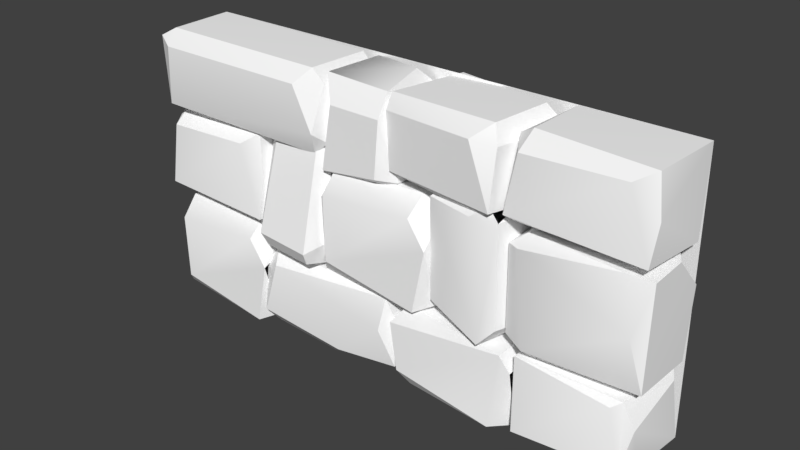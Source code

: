 # Source: BrickWall.blend  (saved by Blender 2.78.0; exported with 4.5.12 LTS)
import bpy
from mathutils import Matrix  # noqa: F401  (used for matrix-valued properties, if any)

bpy.ops.wm.read_factory_settings(use_empty=True)
scene = bpy.context.scene
scene.name = 'Scene'

# ---- collections
col_collection_1 = bpy.data.collections.new('Collection 1'); scene.collection.children.link(col_collection_1)

# ---- materials (node trees are filled in below, after node groups)
mat_stone_elements = bpy.data.materials.new('Stone_elements')
mat_stone_elements.alpha_threshold = 0.0
mat_stone_elements.use_transparent_shadow = False
mat_stone_elements.diffuse_color = (1.0, 1.0, 1.0, 1.0)
mat_stone_elements.roughness = 0.5

# ---- material node trees

# ---- world
world_world = bpy.data.worlds.new('World'); scene.world = world_world
world_world.color = (0.05088, 0.05088, 0.05088)
world_world.use_sun_shadow = False
world_world.sun_shadow_jitter_overblur = 0.0
world_world.cycles.sampling_method = 'MANUAL'

# ---- meshes
me_untitled = bpy.data.meshes.new('Untitled')
me_untitled.from_pydata([(-0.8554, 0.3847, 0.2063), (-0.0161, 0.08269, -0.2586), (-0.8421, 0.1195, 0.2524), (-0.8562, 0.1127, -0.1751), (0.05993, 0.3845, 0.1993), (-0.2891, 0.08421, 0.2602), (0.007941, 0.4913, 0.2102), (-0.7411, 0.437, 0.2571), (-0.7883, 0.0427, -0.1978), (-0.7786, 0.4991, -0.188), (0.05805, 0.4494, -0.219), (-0.03531, 0.5039, -0.1946), (-0.008779, 0.03897, 0.1447), (-0.1104, 0.03944, -0.19), (-0.7906, 0.03867, 0.1916), (-0.8013, 0.5002, 0.1642), (0.05856, 0.09257, -0.2025), (-0.004869, 0.3177, 0.2596), (-0.8529, 0.4277, -0.1825), (-0.8233, 0.1781, -0.2601), (0.05981, 0.09419, 0.203), (-0.3447, 0.039, 0.2214), (0.7899, 0.05099, 0.1635), (0.7882, 0.3805, 0.2243), (0.07179, 0.1012, -0.2409), (0.1156, 0.126, 0.2556), (0.1418, 0.4984, 0.1893), (0.782, 0.3987, -0.2555), (0.7173, 0.09738, -0.256), (0.0667, 0.3923, 0.2471), (0.1273, 0.4979, -0.1549), (0.6857, 0.04045, 0.2517), (0.1746, 0.03739, -0.1843), (0.07123, 0.06745, 0.09737), (0.7795, 0.04601, -0.1763), (0.7399, 0.4843, -0.2119), (0.06734, 0.4139, -0.2016), (0.7356, 0.4727, 0.2444), (0.1659, 0.03849, 0.2041), (0.7886, 0.295, -0.2257), (1.432, 0.5036, -0.1513), (1.407, 0.03909, 0.1703), (0.8092, 0.4949, 0.2258), (1.442, 0.0513, -0.2524), (0.8312, 0.08811, 0.2584), (1.449, 0.3629, 0.2141), (1.382, 0.4894, 0.2139), (1.449, 0.1186, 0.1565), (1.027, 0.04099, -0.1652), (0.8258, 0.4991, -0.1969), (0.7938, 0.04386, 0.1738), (1.403, 0.04323, -0.1686), (1.451, 0.4541, -0.1289), (1.338, 0.465, 0.2557), (0.8056, 0.08165, -0.2551), (1.407, 0.1356, 0.2576), (0.06004, 1.131, -0.1605), (0.05524, 1.482, -0.2336), (-0.03389, 1.077, -0.2238), (-0.3868, 1.498, 0.1287), (-0.3893, 1.099, 0.2277), (-0.01309, 1.588, 0.16), (-0.4017, 1.145, -0.1654), (-0.3518, 1.08, -0.08415), (-0.389, 1.589, -0.2234), (-0.09193, 1.603, -0.1526), (-0.01101, 1.467, 0.237), (-0.4005, 1.495, -0.1698), (0.06121, 1.14, 0.1747), (-0.03975, 1.149, 0.2355), (0.003905, 1.08, 0.1339), (-0.3188, 1.468, 0.2355), (-0.3911, 1.603, 0.1615), (-0.831, 0.5753, -0.2124), (-1.424, 0.6403, -0.2294), (-1.551, 0.01235, -0.2099), (-0.9155, 0.6415, 0.1614), (-0.8309, 0.0495, 0.1558), (-1.542, 0.03231, 0.1953), (-0.9544, 0.0679, -0.257), (-1.447, 0.6352, 0.1986), (-0.9358, 0.5362, 0.2576), (-1.494, 0.4886, 0.2562), (-1.554, 0.5512, -0.2012), (-0.9141, 0.01697, 0.2477), (-1.484, 0.109, 0.2567), (-0.8386, 0.382, 0.2517), (-0.8313, 0.583, 0.08576), (-1.502, 0.01289, -0.1354), (-0.8313, 0.09267, -0.2055), (-0.9469, 0.01293, -0.1924), (-1.554, 0.559, 0.01646), (-0.912, 0.6416, -0.1777), (-1.554, 0.4408, 0.204), (0.7894, 1.143, -0.1459), (0.3845, 1.142, -0.2928), (0.7283, 0.5026, -0.1394), (0.2633, 0.5179, 0.1201), (0.6286, 0.5095, 0.2846), (0.3919, 0.5034, -0.223), (0.2875, 1.157, 0.2117), (0.2528, 1.118, 0.127), (0.7025, 1.16, 0.2491), (0.6985, 1.226, -0.07296), (0.7042, 0.5926, 0.2398), (0.7727, 0.5717, -0.06817), (0.3285, 0.5717, -0.2177), (0.7186, 1.168, -0.2168), (0.2991, 0.5996, 0.2135), (0.3477, 1.226, 0.1519), (0.553, 1.157, 0.2701), (0.3217, 1.174, -0.1878), (0.4117, 1.226, -0.2321), (0.6395, 1.223, 0.2378), (0.7918, 0.7798, -0.1537), (-0.4159, 0.5419, -0.1789), (-0.4671, 0.5554, 0.293), (-0.7532, 1.185, 0.1805), (-0.8481, 0.5593, -0.04918), (-0.8618, 0.6218, 0.1968), (-0.786, 0.475, -0.1094), (-0.8435, 1.168, 0.1085), (-0.398, 0.6717, 0.2249), (-0.7782, 0.5605, 0.2671), (-0.3822, 0.4692, -0.08269), (-0.8307, 0.8871, -0.2165), (-0.3803, 1.201, 0.1535), (-0.7714, 0.5158, -0.191), (-0.7954, 0.6386, 0.3025), (-0.4566, 1.193, 0.1978), (-0.8299, 1.114, -0.1467), (-0.456, 0.6293, 0.3271), (0.2916, 1.062, -0.2124), (-0.3014, 1.127, -0.2294), (-0.4284, 0.5506, -0.2099), (0.2071, 1.128, 0.1614), (0.2918, 0.5364, 0.1558), (-0.4195, 0.5192, 0.1953), (-0.3249, 1.122, 0.1986), (0.1868, 1.023, 0.2576), (-0.3716, 0.9755, 0.2562), (0.2085, 0.5039, 0.2477), (-0.3617, 0.5959, 0.2567), (0.2841, 0.869, 0.2517), (0.2913, 1.07, 0.08576), (-0.3789, 0.4998, -0.1354), (0.2914, 0.5796, -0.2055), (0.1757, 0.4999, -0.1924), (-0.4314, 1.046, 0.01646), (0.2106, 1.129, -0.1777), (-0.4313, 0.9277, 0.204), (-0.8299, 0.9292, 0.2281), (-1.474, 1.171, 0.1537), (-1.486, 1.072, 0.2541), (-1.513, 0.6327, -0.1678), (-0.8505, 1.161, -0.2234), (-1.548, 0.7062, 0.2548), (-0.8725, 0.6895, -0.2559), (-1.554, 1.008, -0.2116), (-1.487, 1.154, -0.2115), (-1.554, 0.7248, -0.1541), (-1.068, 0.6349, 0.1676), (-0.9621, 1.099, 0.2584), (-0.8671, 1.166, 0.1993), (-0.8351, 0.6382, -0.1714), (-1.508, 0.6375, 0.171), (-1.556, 1.113, 0.1313), (-0.8469, 0.682, 0.2575), (-1.512, 0.7444, -0.2551), (0.7362, 1.062, 0.2068), (1.329, 1.127, 0.2238), (1.456, 0.5506, 0.2044), (0.8208, 1.128, -0.167), (0.7361, 0.5364, -0.1613), (1.447, 0.5192, -0.2008), (0.8596, 0.5548, 0.2514), (1.353, 1.122, -0.2041), (1.396, 0.849, 0.2576), (1.459, 1.112, 0.1957), (0.8193, 0.5039, -0.2532), (0.7438, 0.869, -0.2573), (0.7365, 1.07, -0.09131), (1.407, 0.4998, 0.1298), (0.7365, 0.5796, 0.2), (0.8522, 0.4999, 0.1868), (1.459, 1.12, -0.02202), (0.8173, 1.129, 0.1721), (1.459, 0.9277, -0.2096), (0.8101, 1.074, 0.2519), (-0.3984, 1.497, -0.2062), (-0.5518, 1.527, 0.2571), (-1.504, 1.195, 0.2588), (-0.4117, 1.232, -0.2523), (-0.3976, 1.225, 0.1752), (-1.58, 1.497, -0.1992), (-1.528, 1.604, -0.2101), (-0.4655, 1.155, 0.1979), (-0.4752, 1.611, 0.1881), (-1.578, 1.562, 0.2192), (-1.484, 1.616, 0.1947), (-1.511, 1.151, -0.1446), (-1.143, 1.152, 0.1901), (-0.4525, 1.612, -0.1641), (-1.578, 1.205, 0.2026), (-1.491, 1.524, 0.2568), (-0.4009, 1.54, 0.1826), (-0.4305, 1.29, 0.2602), (-1.58, 1.206, -0.2029), (-0.9091, 1.151, -0.2213), (0.02504, 1.163, -0.2173), (0.03602, 1.493, -0.2771), (0.6727, 1.214, 0.2924), (0.7054, 1.238, -0.205), (0.6694, 1.611, -0.1435), (0.5502, 1.539, 0.2872), (0.005881, 1.511, 0.198), (0.03251, 1.21, 0.2083), (0.7525, 1.505, -0.1892), (0.6311, 1.61, 0.1988), (0.1414, 1.153, -0.2885), (0.5798, 1.15, 0.2206), (0.7251, 1.18, -0.04188), (-0.01681, 1.158, 0.1201), (0.01692, 1.597, 0.1613), (0.6831, 1.526, 0.2542), (0.09106, 1.585, -0.2889), (0.6479, 1.151, -0.1618), (1.463, 1.407, 0.2281), (0.7998, 1.616, 0.1537), (0.7872, 1.53, 0.2541), (0.7607, 1.151, -0.1678), (1.442, 1.607, -0.2234), (0.7258, 1.215, 0.2548), (1.401, 1.2, -0.2559), (0.7194, 1.475, -0.2116), (0.7862, 1.602, -0.2115), (0.719, 1.231, -0.1541), (1.206, 1.153, 0.1676), (1.33, 1.554, 0.2584), (1.425, 1.611, 0.1993), (1.457, 1.156, -0.1714), (0.7654, 1.156, 0.171), (0.7176, 1.566, 0.1313), (1.446, 1.194, 0.2575), (0.7614, 1.248, -0.2551)], [], [(6, 4, 10), (2, 0, 3), (8, 13, 21), (17, 7, 2), (0, 18, 3), (10, 4, 16), (20, 17, 5), (17, 2, 5), (8, 21, 14), (11, 15, 6), (6, 7, 17), (7, 0, 2), (6, 15, 7), (3, 8, 14), (11, 9, 15), (10, 11, 6), (21, 13, 12), (16, 4, 20), (8, 1, 13), (13, 16, 12), (14, 2, 3), (14, 5, 2), (7, 15, 0), (0, 15, 18), (13, 1, 16), (4, 17, 20), (6, 17, 4), (15, 9, 18), (3, 19, 8), (18, 19, 3), (20, 5, 12), (16, 20, 12), (12, 5, 21), (21, 5, 14), (24, 33, 29), (32, 31, 38), (37, 25, 31), (35, 26, 37), (25, 37, 29), (29, 36, 24), (32, 34, 31), (35, 30, 26), (30, 29, 26), (26, 29, 37), (29, 30, 36), (22, 23, 31), (34, 22, 31), (24, 32, 33), (24, 28, 32), (25, 29, 33), (25, 38, 31), (32, 28, 34), (35, 23, 27), (35, 37, 23), (37, 31, 23), (32, 38, 33), (38, 25, 33), (40, 49, 42), (53, 44, 55), (49, 39, 42), (48, 41, 50), (45, 47, 43), (48, 51, 41), (53, 42, 44), (42, 39, 50), (52, 45, 43), (40, 42, 46), (46, 45, 52), (46, 55, 45), (47, 41, 51), (44, 41, 55), (54, 43, 48), (50, 54, 48), (50, 41, 44), (42, 50, 44), (43, 51, 48), (47, 51, 43), (52, 40, 46), (46, 42, 53), (46, 53, 55), (39, 54, 50), (47, 45, 55), (47, 55, 41), (60, 59, 62), (67, 62, 59), (57, 61, 68), (60, 63, 70), (66, 60, 69), (72, 61, 65), (66, 71, 60), (70, 63, 58), (63, 60, 62), (65, 64, 72), (57, 65, 61), (61, 72, 66), (61, 66, 68), (64, 67, 72), (57, 68, 56), (58, 56, 70), (68, 66, 69), (60, 70, 69), (70, 68, 69), (56, 68, 70), (66, 72, 71), (71, 59, 60), (72, 67, 59), (72, 59, 71), (92, 74, 76), (74, 80, 76), (86, 85, 84), (88, 90, 84), (88, 84, 78), (91, 75, 93), (73, 77, 89), (81, 82, 85), (93, 75, 78), (81, 76, 80), (87, 86, 73), (81, 80, 82), (93, 80, 91), (74, 91, 80), (77, 86, 84), (90, 77, 84), (78, 84, 85), (85, 93, 78), (81, 85, 86), (87, 81, 86), (87, 92, 76), (87, 76, 81), (90, 88, 75), (78, 75, 88), (89, 77, 90), (79, 89, 90), (75, 79, 90), (91, 74, 83), (83, 75, 91), (85, 82, 93), (80, 93, 82), (111, 106, 101), (110, 100, 98), (99, 98, 97), (94, 104, 114), (99, 96, 98), (100, 108, 98), (101, 106, 97), (100, 111, 101), (100, 101, 108), (102, 104, 94), (103, 102, 94), (102, 98, 104), (105, 104, 98), (96, 105, 98), (106, 99, 97), (107, 103, 94), (97, 98, 108), (101, 97, 108), (110, 109, 100), (102, 110, 98), (109, 110, 113), (95, 111, 112), (113, 110, 102), (114, 104, 105), (116, 120, 124), (117, 128, 131), (129, 117, 131), (121, 130, 118), (121, 118, 119), (123, 120, 116), (119, 118, 120), (117, 121, 128), (122, 126, 131), (124, 122, 116), (123, 119, 120), (121, 119, 128), (127, 115, 124), (127, 124, 120), (118, 127, 120), (128, 119, 123), (131, 128, 123), (126, 129, 131), (125, 118, 130), (131, 116, 122), (116, 131, 123), (149, 133, 135), (133, 138, 135), (132, 143, 136), (143, 142, 141), (145, 147, 141), (145, 141, 137), (132, 136, 146), (139, 140, 142), (139, 135, 138), (144, 143, 132), (139, 138, 140), (150, 138, 148), (133, 148, 138), (136, 143, 141), (147, 136, 141), (137, 141, 142), (142, 150, 137), (139, 142, 143), (144, 139, 143), (144, 149, 135), (144, 135, 139), (147, 145, 134), (137, 134, 145), (146, 136, 147), (132, 149, 144), (142, 140, 150), (138, 150, 140), (167, 162, 156), (153, 166, 156), (163, 151, 155), (161, 154, 164), (158, 160, 156), (161, 165, 154), (155, 151, 164), (166, 158, 156), (152, 155, 159), (159, 158, 166), (160, 154, 165), (167, 156, 161), (164, 167, 161), (162, 153, 156), (163, 152, 153), (163, 162, 151), (163, 153, 162), (164, 154, 157), (156, 165, 161), (160, 165, 156), (152, 166, 153), (166, 152, 159), (151, 162, 167), (151, 167, 164), (160, 158, 168), (160, 168, 154), (186, 170, 172), (177, 175, 171), (170, 176, 172), (169, 180, 173), (182, 184, 179), (182, 179, 174), (185, 171, 187), (177, 188, 175), (169, 173, 183), (187, 171, 174), (181, 180, 169), (177, 171, 178), (177, 170, 188), (177, 178, 170), (170, 185, 176), (184, 173, 179), (181, 186, 172), (184, 182, 171), (174, 171, 182), (188, 183, 175), (183, 173, 184), (175, 183, 184), (171, 175, 184), (185, 170, 178), (178, 171, 185), (169, 186, 181), (188, 170, 186), (188, 169, 183), (188, 186, 169), (195, 194, 198), (192, 189, 193), (196, 201, 208), (189, 205, 193), (206, 204, 191), (198, 194, 203), (199, 202, 195), (206, 191, 196), (199, 197, 202), (206, 205, 190), (190, 204, 206), (190, 197, 199), (198, 199, 195), (190, 199, 204), (208, 201, 200), (203, 194, 207), (196, 191, 201), (201, 203, 200), (189, 202, 205), (201, 191, 203), (191, 204, 203), (199, 198, 204), (198, 203, 204), (190, 205, 197), (202, 197, 205), (193, 206, 196), (205, 206, 193), (203, 207, 200), (210, 209, 215), (211, 221, 217), (220, 219, 226), (223, 213, 225), (217, 224, 211), (220, 222, 219), (223, 218, 213), (211, 214, 216), (215, 216, 214), (215, 209, 222), (218, 217, 213), (214, 218, 223), (217, 218, 224), (222, 209, 219), (211, 220, 221), (211, 216, 220), (212, 217, 221), (212, 226, 219), (220, 216, 222), (215, 222, 216), (215, 214, 223), (223, 210, 215), (224, 214, 211), (218, 214, 224), (223, 225, 210), (220, 226, 221), (226, 212, 221), (228, 239, 231), (243, 238, 232), (229, 242, 232), (239, 227, 231), (237, 230, 240), (234, 236, 232), (237, 241, 230), (231, 227, 240), (242, 234, 232), (228, 231, 235), (235, 234, 242), (236, 230, 241), (233, 230, 244), (243, 232, 237), (240, 243, 237), (238, 229, 232), (239, 228, 229), (239, 238, 227), (239, 229, 238), (240, 230, 233), (232, 241, 237), (236, 241, 232), (228, 242, 229), (242, 228, 235), (227, 238, 243), (227, 243, 240), (236, 234, 244), (236, 244, 230), (231, 195, 75, 43)])
me_untitled.polygons.foreach_set('use_smooth', [1, 1, 1, 1, 1, 1, 1, 1, 1, 1, 1, 1, 1, 1, 1, 1, 1, 1, 1, 1, 1, 1, 1, 1, 1, 1, 1, 1, 1, 1, 1, 1, 1, 1, 1, 1, 1, 1, 1, 1, 1, 1, 1, 1, 1, 1, 1, 1, 1, 1, 1, 1, 1, 1, 1, 1, 1, 1, 1, 1, 1, 1, 1, 1, 1, 1, 1, 1, 1, 1, 1, 1, 1, 1, 1, 1, 1, 1, 1, 1, 1, 1, 1, 1, 1, 1, 1, 1, 1, 1, 1, 1, 1, 1, 1, 1, 1, 1, 1, 1, 1, 1, 1, 1, 1, 1, 1, 1, 1, 1, 1, 1, 1, 1, 1, 1, 1, 1, 1, 1, 1, 1, 1, 1, 1, 1, 1, 1, 1, 1, 1, 1, 1, 1, 1, 1, 1, 1, 1, 1, 1, 1, 1, 1, 1, 1, 1, 1, 1, 1, 1, 1, 1, 1, 1, 1, 1, 1, 1, 1, 1, 1, 1, 1, 1, 1, 1, 1, 1, 1, 1, 1, 1, 1, 1, 1, 1, 1, 1, 1, 1, 1, 1, 1, 1, 1, 1, 1, 1, 1, 1, 1, 1, 1, 1, 1, 1, 1, 1, 1, 1, 1, 1, 1, 1, 1, 1, 1, 1, 1, 1, 1, 1, 1, 1, 1, 1, 1, 1, 1, 1, 1, 1, 1, 1, 1, 1, 1, 1, 1, 1, 1, 1, 1, 1, 1, 1, 1, 1, 1, 1, 1, 1, 1, 1, 1, 1, 1, 1, 1, 1, 1, 1, 1, 1, 1, 1, 1, 1, 1, 1, 1, 1, 1, 1, 1, 1, 1, 1, 1, 1, 1, 1, 1, 1, 1, 1, 1, 1, 1, 1, 1, 1, 1, 1, 1, 1, 1, 1, 1, 1, 1, 1, 1, 1, 1, 1, 1, 1, 1, 1, 1, 1, 1, 1, 1, 1, 1, 1, 1, 1, 1, 1, 1, 1, 1, 1, 1, 1, 1, 1, 1, 1, 1, 1, 1, 1, 1, 1, 1, 1, 1, 1, 1, 1, 1, 1, 1, 1, 1, 1, 1, 1, 1, 1, 1, 1, 1, 0])
_k = set([(0, 2), (0, 15), (1, 8), (1, 16), (2, 3), (2, 5), (2, 7), (2, 14), (3, 8), (3, 19), (4, 6), (4, 20), (5, 20), (6, 7), (6, 10), (6, 11), (6, 15), (6, 17), (7, 15), (8, 13), (8, 14), (8, 19), (9, 11), (9, 15), (9, 18), (10, 11), (10, 16), (12, 20), (12, 21), (14, 21), (16, 20), (17, 20), (18, 19), (22, 23), (22, 31), (22, 34), (23, 37), (24, 28), (24, 32), (24, 33), (24, 36), (25, 29), (25, 31), (25, 33), (25, 38), (26, 29), (26, 30), (26, 37), (27, 35), (28, 34), (29, 36), (29, 37), (30, 35), (30, 36), (31, 38), (32, 34), (33, 38), (35, 37), (39, 49), (39, 54), (40, 46), (40, 49), (40, 52), (41, 50), (41, 51), (41, 55), (42, 44), (42, 46), (42, 49), (42, 53), (43, 47), (43, 51), (43, 52), (43, 54), (44, 50), (44, 55), (45, 46), (45, 52), (45, 55), (46, 52), (46, 53), (48, 51), (50, 54), (56, 57), (56, 58), (56, 68), (57, 61), (57, 65), (58, 63), (58, 70), (59, 60), (59, 67), (59, 72), (60, 62), (60, 63), (60, 69), (60, 70), (60, 71), (61, 65), (61, 66), (61, 68), (61, 72), (62, 63), (62, 67), (64, 65), (64, 67), (66, 69), (66, 71), (68, 69), (68, 70), (71, 72), (73, 87), (73, 89), (74, 80), (74, 83), (74, 92), (75, 78), (75, 79), (75, 83), (75, 88), (76, 80), (76, 81), (76, 87), (76, 92), (77, 84), (77, 86), (77, 89), (78, 84), (78, 85), (78, 88), (78, 93), (79, 89), (79, 90), (80, 82), (80, 91), (81, 86), (82, 85), (82, 93), (83, 91), (84, 85), (84, 86), (86, 87), (88, 90), (89, 90), (91, 93), (94, 102), (94, 107), (94, 114), (95, 111), (95, 112), (96, 98), (96, 99), (96, 105), (97, 98), (97, 99), (97, 106), (97, 108), (98, 104), (98, 108), (100, 101), (100, 108), (100, 109), (100, 110), (101, 108), (101, 111), (102, 104), (102, 113), (104, 105), (105, 114), (109, 113), (110, 113), (111, 112), (115, 124), (115, 127), (116, 123), (116, 124), (116, 131), (117, 128), (117, 129), (118, 119), (118, 120), (119, 123), (119, 128), (120, 123), (120, 124), (120, 127), (121, 128), (121, 130), (122, 124), (122, 126), (122, 131), (123, 128), (126, 129), (128, 131), (129, 131), (132, 144), (132, 146), (132, 149), (133, 138), (133, 149), (134, 137), (134, 145), (135, 138), (135, 139), (135, 144), (135, 149), (136, 141), (136, 143), (136, 146), (137, 141), (137, 142), (137, 145), (137, 150), (138, 140), (138, 148), (139, 143), (140, 142), (140, 150), (141, 142), (141, 143), (143, 144), (145, 147), (146, 147), (148, 150), (151, 163), (151, 167), (152, 153), (152, 159), (152, 163), (152, 166), (153, 156), (153, 162), (153, 166), (154, 164), (154, 165), (154, 168), (155, 159), (155, 163), (156, 160), (156, 165), (156, 166), (156, 167), (157, 164), (158, 159), (158, 166), (158, 168), (159, 166), (161, 165), (162, 163), (164, 167), (169, 181), (169, 183), (169, 186), (169, 188), (170, 176), (170, 178), (170, 186), (170, 188), (171, 174), (171, 175), (171, 177), (171, 178), (171, 182), (172, 176), (172, 181), (172, 186), (173, 179), (173, 180), (173, 183), (174, 179), (174, 182), (174, 187), (175, 183), (175, 184), (176, 185), (178, 185), (180, 181), (182, 184), (183, 184), (185, 187), (189, 192), (189, 202), (190, 197), (190, 204), (190, 206), (191, 196), (191, 203), (191, 204), (192, 193), (193, 196), (193, 206), (194, 195), (194, 207), (195, 198), (195, 199), (195, 202), (196, 201), (196, 206), (197, 199), (197, 202), (197, 205), (198, 199), (198, 203), (198, 204), (200, 207), (200, 208), (203, 207), (205, 206), (209, 210), (209, 219), (209, 222), (210, 225), (211, 214), (211, 216), (211, 220), (211, 221), (211, 224), (212, 217), (212, 219), (212, 221), (212, 226), (213, 217), (213, 218), (213, 225), (214, 215), (214, 218), (215, 216), (215, 222), (215, 223), (216, 222), (217, 224), (218, 223), (218, 224), (219, 226), (220, 222), (221, 226), (223, 225), (227, 239), (227, 243), (228, 229), (228, 235), (228, 239), (228, 242), (229, 232), (229, 238), (229, 242), (230, 240), (230, 241), (230, 244), (231, 235), (231, 239), (232, 236), (232, 241), (232, 242), (232, 243), (233, 240), (233, 244), (234, 235), (234, 242), (234, 244), (235, 242), (237, 241), (238, 239), (240, 243)])
me_untitled.attributes.new('sharp_edge', 'BOOLEAN', 'EDGE').data.foreach_set('value', [ (min(e.vertices), max(e.vertices)) in _k for e in me_untitled.edges])
_uv = me_untitled.uv_layers.new(name='map1')
_uv.uv.foreach_set('vector', [0.3293, 0.8206, 0.3272, 0.8278, 0.3011, 0.8217, 0.3383, 0.7485, 0.3345, 0.7655, 0.3116, 0.7454, 0.003223, 0.925, 0.002716, 0.9015, 0.01725, 0.9091, 0.3408, 0.82, 0.3347, 0.7743, 0.3529, 0.7671, 0.3345, 0.7655, 0.3074, 0.7645, 0.3116, 0.7454, 0.3011, 0.8217, 0.3272, 0.8278, 0.3008, 0.8442, 0.3552, 0.8243, 0.3408, 0.82, 0.3552, 0.802, 0.3408, 0.82, 0.3529, 0.7671, 0.3552, 0.802, 0.003223, 0.925, 0.01725, 0.9091, 0.01673, 0.9246, 0.3048, 0.8157, 0.3284, 0.7713, 0.3293, 0.8206, 0.3293, 0.8206, 0.3347, 0.7743, 0.3408, 0.82, 0.3347, 0.7743, 0.3345, 0.7655, 0.3529, 0.7671, 0.3293, 0.8206, 0.3284, 0.7713, 0.3347, 0.7743, 0.3116, 0.7454, 0.3103, 0.7393, 0.3352, 0.742, 0.3048, 0.8157, 0.3088, 0.7709, 0.3284, 0.7713, 0.3011, 0.8217, 0.3048, 0.8157, 0.3293, 0.8206, 0.01725, 0.9091, 0.002716, 0.9015, 0.01421, 0.8976, 0.3008, 0.8442, 0.3272, 0.8278, 0.3264, 0.8458, 0.2796, 0.7659, 0.2784, 0.8142, 0.2738, 0.8081, 0.002716, 0.9015, 0.001992, 0.8953, 0.01421, 0.8976, 0.3352, 0.742, 0.3383, 0.7485, 0.3116, 0.7454, 0.3593, 0.7701, 0.3552, 0.802, 0.3529, 0.7671, 0.3347, 0.7743, 0.3284, 0.7713, 0.3345, 0.7655, 0.3345, 0.7655, 0.3284, 0.7713, 0.3074, 0.7645, 0.2738, 0.8081, 0.2784, 0.8142, 0.2769, 0.8199, 0.3272, 0.8278, 0.3328, 0.8318, 0.3264, 0.8458, 0.3293, 0.8206, 0.3328, 0.8318, 0.3272, 0.8278, 0.3284, 0.7713, 0.3088, 0.7709, 0.3074, 0.7645, 0.3116, 0.7454, 0.3051, 0.7479, 0.3103, 0.7393, 0.3074, 0.7645, 0.3051, 0.7479, 0.3116, 0.7454, 0.3552, 0.8243, 0.3552, 0.802, 0.3608, 0.8206, 0.3008, 0.8442, 0.3264, 0.8458, 0.3224, 0.8511, 0.3608, 0.8206, 0.3552, 0.802, 0.3589, 0.7985, 0.3589, 0.7985, 0.3552, 0.802, 0.3593, 0.7701, 0.7659, 0.8965, 0.7452, 0.8993, 0.7337, 0.8809, 0.8195, 0.9422, 0.8036, 0.9593, 0.806, 0.9414, 0.7328, 0.8353, 0.7123, 0.8745, 0.706, 0.8392, 0.7615, 0.8347, 0.7364, 0.8723, 0.7328, 0.8353, 0.7123, 0.8745, 0.7328, 0.8353, 0.729, 0.8771, 0.7337, 0.8809, 0.7623, 0.8772, 0.7659, 0.8965, 0.8195, 0.9422, 0.8184, 0.9632, 0.8036, 0.9593, 0.7615, 0.8347, 0.7573, 0.872, 0.7364, 0.8723, 0.7573, 0.872, 0.7337, 0.8809, 0.7364, 0.8723, 0.7364, 0.8723, 0.729, 0.8771, 0.7328, 0.8353, 0.7337, 0.8809, 0.7573, 0.872, 0.7623, 0.8772, 0.7381, 0.8093, 0.7338, 0.8286, 0.7309, 0.8047, 0.7587, 0.8064, 0.7381, 0.8093, 0.7309, 0.8047, 0.7659, 0.8965, 0.7631, 0.9045, 0.7452, 0.8993, 0.7831, 0.8783, 0.7858, 0.8384, 0.789, 0.8724, 0.7348, 0.8983, 0.7337, 0.8809, 0.7452, 0.8993, 0.7123, 0.8745, 0.7059, 0.8717, 0.706, 0.8392, 0.789, 0.8724, 0.7858, 0.8384, 0.7915, 0.834, 0.7615, 0.8347, 0.7338, 0.8286, 0.7641, 0.8287, 0.7615, 0.8347, 0.7328, 0.8353, 0.7338, 0.8286, 0.7328, 0.8353, 0.706, 0.8392, 0.727, 0.832, 0.7631, 0.9045, 0.7382, 0.9049, 0.7452, 0.8993, 0.7382, 0.9049, 0.7348, 0.8983, 0.7452, 0.8993, 0.4295, 0.8466, 0.4293, 0.8843, 0.403, 0.8824, 0.4042, 0.8493, 0.3777, 0.8778, 0.3854, 0.8386, 0.4293, 0.8843, 0.4299, 0.8972, 0.403, 0.8824, 0.8165, 0.9194, 0.8036, 0.9338, 0.8056, 0.9103, 0.4105, 0.8344, 0.4128, 0.8195, 0.4381, 0.8182, 0.8165, 0.9194, 0.8154, 0.9346, 0.8036, 0.9338, 0.4042, 0.8493, 0.403, 0.8824, 0.3777, 0.8778, 0.403, 0.8824, 0.4299, 0.8972, 0.4039, 0.9106, 0.4309, 0.8405, 0.4105, 0.8344, 0.4381, 0.8182, 0.4295, 0.8466, 0.403, 0.8824, 0.4078, 0.8429, 0.4078, 0.8429, 0.4105, 0.8344, 0.4309, 0.8405, 0.4078, 0.8429, 0.4059, 0.8203, 0.4105, 0.8344, 0.4128, 0.8195, 0.4114, 0.8142, 0.4329, 0.8138, 0.3777, 0.8778, 0.3774, 0.8375, 0.3854, 0.8386, 0.8205, 0.912, 0.8188, 0.9363, 0.8165, 0.9194, 0.8056, 0.9103, 0.8205, 0.912, 0.8165, 0.9194, 0.3715, 0.8792, 0.3774, 0.8375, 0.3777, 0.8778, 0.403, 0.8824, 0.4039, 0.9106, 0.3985, 0.9074, 0.8188, 0.9363, 0.8154, 0.9346, 0.8165, 0.9194, 0.4128, 0.8195, 0.4329, 0.8138, 0.4381, 0.8182, 0.4309, 0.8405, 0.4295, 0.8466, 0.4078, 0.8429, 0.4078, 0.8429, 0.403, 0.8824, 0.4042, 0.8493, 0.4078, 0.8429, 0.4042, 0.8493, 0.3854, 0.8386, 0.4299, 0.8972, 0.4306, 0.9106, 0.4039, 0.9106, 0.4128, 0.8195, 0.4105, 0.8344, 0.4059, 0.8203, 0.4128, 0.8195, 0.4059, 0.8203, 0.4114, 0.8142, 0.00625, 0.8603, 0.02871, 0.8694, 0.007196, 0.8847, 0.02736, 0.8871, 0.007196, 0.8847, 0.02871, 0.8694, 0.05585, 0.8934, 0.05633, 0.868, 0.08048, 0.8699, 0.8036, 0.9816, 0.806, 0.9709, 0.8175, 0.9796, 0.05146, 0.8624, 0.03042, 0.8373, 0.05176, 0.8431, 0.03371, 0.8677, 0.05633, 0.868, 0.0502, 0.8875, 0.05146, 0.8624, 0.03162, 0.8613, 0.03042, 0.8373, 0.8175, 0.9796, 0.806, 0.9709, 0.8174, 0.9671, 0.001992, 0.88, 0.00625, 0.8603, 0.007196, 0.8847, 0.0502, 0.8875, 0.03129, 0.8919, 0.03371, 0.8677, 0.05585, 0.8934, 0.0502, 0.8875, 0.05633, 0.868, 0.05633, 0.868, 0.03371, 0.8677, 0.05146, 0.8624, 0.05633, 0.868, 0.05146, 0.8624, 0.05908, 0.8423, 0.03129, 0.8919, 0.02736, 0.8871, 0.03371, 0.8677, 0.05585, 0.8934, 0.08048, 0.8699, 0.07788, 0.8902, 0.08267, 0.8964, 0.07788, 0.8902, 0.08537, 0.8731, 0.05908, 0.8423, 0.05146, 0.8624, 0.05176, 0.8431, 0.03042, 0.8373, 0.05663, 0.8368, 0.05176, 0.8431, 0.05663, 0.8368, 0.05908, 0.8423, 0.05176, 0.8431, 0.07788, 0.8902, 0.08048, 0.8699, 0.08537, 0.8731, 0.05146, 0.8624, 0.03371, 0.8677, 0.03162, 0.8613, 0.03162, 0.8613, 0.02871, 0.8694, 0.00625, 0.8603, 0.03371, 0.8677, 0.02736, 0.8871, 0.02871, 0.8694, 0.03371, 0.8677, 0.02871, 0.8694, 0.03162, 0.8613, 0.7974, 0.7442, 0.7981, 0.7747, 0.7777, 0.7444, 0.7981, 0.7747, 0.7727, 0.7759, 0.7777, 0.7444, 0.7603, 0.7348, 0.7394, 0.7734, 0.7368, 0.7374, 0.7078, 0.9705, 0.7059, 0.9512, 0.7212, 0.9501, 0.7078, 0.9705, 0.7212, 0.9501, 0.7192, 0.9719, 0.7847, 0.7836, 0.7966, 0.8154, 0.7724, 0.7896, 0.8018, 0.7382, 0.7736, 0.7083, 0.7967, 0.7076, 0.7693, 0.7418, 0.7625, 0.7769, 0.7394, 0.7734, 0.7724, 0.7896, 0.7966, 0.8154, 0.7706, 0.8152, 0.7693, 0.7418, 0.7777, 0.7444, 0.7727, 0.7759, 0.7822, 0.7387, 0.7701, 0.7291, 0.8018, 0.7382, 0.7693, 0.7418, 0.7727, 0.7759, 0.7625, 0.7769, 0.7724, 0.7896, 0.7727, 0.7759, 0.7847, 0.7836, 0.7981, 0.7747, 0.7847, 0.7836, 0.7727, 0.7759, 0.7736, 0.7083, 0.7701, 0.7291, 0.7664, 0.7053, 0.7949, 0.6986, 0.7736, 0.7083, 0.7664, 0.7053, 0.7333, 0.7772, 0.7368, 0.7374, 0.7394, 0.7734, 0.7394, 0.7734, 0.7595, 0.7818, 0.7333, 0.7772, 0.7693, 0.7418, 0.7394, 0.7734, 0.7603, 0.7348, 0.7822, 0.7387, 0.7693, 0.7418, 0.7701, 0.7291, 0.7822, 0.7387, 0.7974, 0.7442, 0.7777, 0.7444, 0.7822, 0.7387, 0.7777, 0.7444, 0.7693, 0.7418, 0.8391, 0.7487, 0.8374, 0.7842, 0.8315, 0.7867, 0.7706, 0.8152, 0.7966, 0.8154, 0.7918, 0.8185, 0.7967, 0.7076, 0.7736, 0.7083, 0.7949, 0.6986, 0.8339, 0.7491, 0.8337, 0.7408, 0.8391, 0.7487, 0.8315, 0.7867, 0.8339, 0.7491, 0.8391, 0.7487, 0.7847, 0.7836, 0.7981, 0.7747, 0.7992, 0.7843, 0.7992, 0.7843, 0.7966, 0.8154, 0.7847, 0.7836, 0.7394, 0.7734, 0.7625, 0.7769, 0.7595, 0.7818, 0.7727, 0.7759, 0.7595, 0.7818, 0.7625, 0.7769, 0.04468, 0.7551, 0.008602, 0.7552, 0.04371, 0.7349, 0.04653, 0.7125, 0.04632, 0.7293, 0.00575, 0.7072, 0.3636, 0.9843, 0.3556, 0.9666, 0.3682, 0.9725, 0.04637, 0.6776, 0.01171, 0.7022, 0.02381, 0.6784, 0.3636, 0.9843, 0.352, 0.9813, 0.3556, 0.9666, 0.04632, 0.7293, 0.01183, 0.728, 0.00575, 0.7072, 0.04371, 0.7349, 0.008602, 0.7552, 0.005803, 0.7336, 0.04815, 0.7303, 0.04468, 0.7551, 0.04371, 0.7349, 0.04632, 0.7293, 0.04371, 0.7349, 0.01183, 0.728, 0.04717, 0.7031, 0.01171, 0.7022, 0.04637, 0.6776, 0.06854, 0.7553, 0.07576, 0.7354, 0.07415, 0.7621, 0.04717, 0.7031, 0.00575, 0.7072, 0.01171, 0.7022, 0.01055, 0.6826, 0.01171, 0.7022, 0.00575, 0.7072, 0.00538, 0.6777, 0.01055, 0.6826, 0.00575, 0.7072, 0.008602, 0.7552, 0.003219, 0.7573, 0.005803, 0.7336, 0.06804, 0.7651, 0.06854, 0.7553, 0.07415, 0.7621, 0.005803, 0.7336, 0.00575, 0.7072, 0.01183, 0.728, 0.04371, 0.7349, 0.005803, 0.7336, 0.01183, 0.728, 0.06672, 0.7302, 0.0524, 0.7357, 0.04815, 0.7303, 0.04717, 0.7031, 0.04653, 0.7125, 0.00575, 0.7072, 0.0524, 0.7357, 0.06672, 0.7302, 0.07024, 0.7362, 0.0443, 0.7632, 0.04468, 0.7551, 0.04972, 0.7588, 0.07024, 0.7362, 0.06672, 0.7302, 0.07576, 0.7354, 0.02381, 0.6784, 0.01171, 0.7022, 0.01055, 0.6826, 0.3081, 0.9787, 0.2933, 0.9684, 0.307, 0.965, 0.8893, 0.8012, 0.8546, 0.8026, 0.8541, 0.7827, 0.89, 0.783, 0.8893, 0.8012, 0.8541, 0.7827, 0.8891, 0.8084, 0.8877, 0.825, 0.8534, 0.8254, 0.8891, 0.8084, 0.8534, 0.8254, 0.8549, 0.8097, 0.2976, 0.9811, 0.2933, 0.9684, 0.3081, 0.9787, 0.8549, 0.8097, 0.8534, 0.8254, 0.8477, 0.8305, 0.8893, 0.8012, 0.8891, 0.8084, 0.8546, 0.8026, 0.8575, 0.778, 0.8912, 0.7776, 0.8541, 0.7827, 0.8485, 0.7549, 0.8575, 0.778, 0.8492, 0.7816, 0.8491, 0.8036, 0.8549, 0.8097, 0.8477, 0.8305, 0.8891, 0.8084, 0.8549, 0.8097, 0.8546, 0.8026, 0.8504, 0.7282, 0.8546, 0.7498, 0.8485, 0.7549, 0.8504, 0.7282, 0.8485, 0.7549, 0.8447, 0.7287, 0.8534, 0.8254, 0.851, 0.8356, 0.8477, 0.8305, 0.8546, 0.8026, 0.8549, 0.8097, 0.8491, 0.8036, 0.8541, 0.7827, 0.8546, 0.8026, 0.8491, 0.8036, 0.8912, 0.7776, 0.89, 0.783, 0.8541, 0.7827, 0.8752, 0.8317, 0.8534, 0.8254, 0.8877, 0.825, 0.8541, 0.7827, 0.8492, 0.7816, 0.8575, 0.778, 0.8492, 0.7816, 0.8541, 0.7827, 0.8491, 0.8036, 0.7974, 0.7442, 0.7981, 0.7747, 0.7777, 0.7444, 0.7981, 0.7747, 0.7727, 0.7759, 0.7777, 0.7444, 0.8018, 0.7382, 0.7701, 0.7291, 0.7736, 0.7083, 0.7603, 0.7348, 0.7394, 0.7734, 0.7368, 0.7374, 0.7078, 0.9705, 0.7059, 0.9512, 0.7212, 0.9501, 0.7078, 0.9705, 0.7212, 0.9501, 0.7192, 0.9719, 0.8018, 0.7382, 0.7736, 0.7083, 0.7967, 0.7076, 0.7693, 0.7418, 0.7625, 0.7769, 0.7394, 0.7734, 0.7693, 0.7418, 0.7777, 0.7444, 0.7727, 0.7759, 0.7822, 0.7387, 0.7701, 0.7291, 0.8018, 0.7382, 0.7693, 0.7418, 0.7727, 0.7759, 0.7625, 0.7769, 0.7724, 0.7896, 0.7727, 0.7759, 0.7847, 0.7836, 0.7981, 0.7747, 0.7847, 0.7836, 0.7727, 0.7759, 0.7736, 0.7083, 0.7701, 0.7291, 0.7664, 0.7053, 0.7949, 0.6986, 0.7736, 0.7083, 0.7664, 0.7053, 0.7333, 0.7772, 0.7368, 0.7374, 0.7394, 0.7734, 0.7394, 0.7734, 0.7595, 0.7818, 0.7333, 0.7772, 0.7693, 0.7418, 0.7394, 0.7734, 0.7603, 0.7348, 0.7822, 0.7387, 0.7693, 0.7418, 0.7701, 0.7291, 0.7822, 0.7387, 0.7974, 0.7442, 0.7777, 0.7444, 0.7822, 0.7387, 0.7777, 0.7444, 0.7693, 0.7418, 0.8391, 0.7487, 0.8374, 0.7842, 0.8315, 0.7867, 0.7706, 0.8152, 0.7966, 0.8154, 0.7918, 0.8185, 0.7967, 0.7076, 0.7736, 0.7083, 0.7949, 0.6986, 0.8018, 0.7382, 0.7974, 0.7442, 0.7822, 0.7387, 0.7394, 0.7734, 0.7625, 0.7769, 0.7595, 0.7818, 0.7727, 0.7759, 0.7595, 0.7818, 0.7625, 0.7769, 0.4563, 0.8865, 0.4347, 0.8787, 0.456, 0.8423, 0.4372, 0.8472, 0.4309, 0.8405, 0.456, 0.8423, 0.4293, 0.8843, 0.4299, 0.8972, 0.403, 0.8824, 0.8165, 0.9194, 0.8036, 0.9338, 0.8056, 0.9103, 0.4105, 0.8344, 0.4128, 0.8195, 0.4381, 0.8182, 0.8165, 0.9194, 0.8154, 0.9346, 0.8036, 0.9338, 0.403, 0.8824, 0.4299, 0.8972, 0.4039, 0.9106, 0.4309, 0.8405, 0.4105, 0.8344, 0.4381, 0.8182, 0.4295, 0.8466, 0.403, 0.8824, 0.4078, 0.8429, 0.4078, 0.8429, 0.4105, 0.8344, 0.4309, 0.8405, 0.4128, 0.8195, 0.4114, 0.8142, 0.4329, 0.8138, 0.8205, 0.912, 0.8188, 0.9363, 0.8165, 0.9194, 0.8056, 0.9103, 0.8205, 0.912, 0.8165, 0.9194, 0.4347, 0.8787, 0.4372, 0.8472, 0.456, 0.8423, 0.4293, 0.8843, 0.4295, 0.8466, 0.4372, 0.8472, 0.4293, 0.8843, 0.4347, 0.8787, 0.4427, 0.8875, 0.4293, 0.8843, 0.4372, 0.8472, 0.4347, 0.8787, 0.3715, 0.8792, 0.3774, 0.8375, 0.3777, 0.8778, 0.8188, 0.9363, 0.8154, 0.9346, 0.8165, 0.9194, 0.4128, 0.8195, 0.4329, 0.8138, 0.4381, 0.8182, 0.4295, 0.8466, 0.4309, 0.8405, 0.4372, 0.8472, 0.4309, 0.8405, 0.4295, 0.8466, 0.4078, 0.8429, 0.4427, 0.8875, 0.4347, 0.8787, 0.4563, 0.8865, 0.4299, 0.8972, 0.4306, 0.9106, 0.4039, 0.9106, 0.4128, 0.8195, 0.4105, 0.8344, 0.4059, 0.8203, 0.4128, 0.8195, 0.4059, 0.8203, 0.4114, 0.8142, 0.7974, 0.7442, 0.7981, 0.7747, 0.7777, 0.7444, 0.8129, 0.7805, 0.8339, 0.7491, 0.8315, 0.7867, 0.7981, 0.7747, 0.7727, 0.7759, 0.7777, 0.7444, 0.8018, 0.7382, 0.7701, 0.7291, 0.7736, 0.7083, 0.7078, 0.9705, 0.7059, 0.9512, 0.7212, 0.9501, 0.7078, 0.9705, 0.7212, 0.9501, 0.7192, 0.9719, 0.7847, 0.7836, 0.7966, 0.8154, 0.7724, 0.7896, 0.8129, 0.7805, 0.8029, 0.7436, 0.8339, 0.7491, 0.8018, 0.7382, 0.7736, 0.7083, 0.7967, 0.7076, 0.7724, 0.7896, 0.7966, 0.8154, 0.7706, 0.8152, 0.7822, 0.7387, 0.7701, 0.7291, 0.8018, 0.7382, 0.8129, 0.7805, 0.8315, 0.7867, 0.7992, 0.7843, 0.8129, 0.7805, 0.7981, 0.7747, 0.8029, 0.7436, 0.8129, 0.7805, 0.7992, 0.7843, 0.7981, 0.7747, 0.7981, 0.7747, 0.7847, 0.7836, 0.7727, 0.7759, 0.7949, 0.6986, 0.7736, 0.7083, 0.7664, 0.7053, 0.7822, 0.7387, 0.7974, 0.7442, 0.7777, 0.7444, 0.8391, 0.7487, 0.8374, 0.7842, 0.8315, 0.7867, 0.7706, 0.8152, 0.7966, 0.8154, 0.7918, 0.8185, 0.8029, 0.7436, 0.8337, 0.7408, 0.8339, 0.7491, 0.7967, 0.7076, 0.7736, 0.7083, 0.7949, 0.6986, 0.8339, 0.7491, 0.8337, 0.7408, 0.8391, 0.7487, 0.8315, 0.7867, 0.8339, 0.7491, 0.8391, 0.7487, 0.7847, 0.7836, 0.7981, 0.7747, 0.7992, 0.7843, 0.7992, 0.7843, 0.7966, 0.8154, 0.7847, 0.7836, 0.8018, 0.7382, 0.7974, 0.7442, 0.7822, 0.7387, 0.8029, 0.7436, 0.7981, 0.7747, 0.7974, 0.7442, 0.8029, 0.7436, 0.8018, 0.7382, 0.8337, 0.7408, 0.8029, 0.7436, 0.7974, 0.7442, 0.8018, 0.7382, 0.3293, 0.8206, 0.3272, 0.8278, 0.3011, 0.8217, 0.3383, 0.7485, 0.3345, 0.7655, 0.3116, 0.7454, 0.003223, 0.925, 0.002716, 0.9015, 0.01725, 0.9091, 0.3345, 0.7655, 0.3074, 0.7645, 0.3116, 0.7454, 0.2892, 0.7648, 0.2981, 0.8157, 0.2784, 0.8142, 0.3011, 0.8217, 0.3272, 0.8278, 0.3008, 0.8442, 0.3048, 0.8157, 0.3284, 0.7713, 0.3293, 0.8206, 0.2892, 0.7648, 0.2784, 0.8142, 0.2796, 0.7659, 0.3048, 0.8157, 0.3088, 0.7709, 0.3284, 0.7713, 0.2892, 0.7648, 0.3074, 0.7645, 0.302, 0.7744, 0.302, 0.7744, 0.2981, 0.8157, 0.2892, 0.7648, 0.302, 0.7744, 0.3088, 0.7709, 0.3048, 0.8157, 0.3011, 0.8217, 0.3048, 0.8157, 0.3293, 0.8206, 0.302, 0.7744, 0.3048, 0.8157, 0.2981, 0.8157, 0.01725, 0.9091, 0.002716, 0.9015, 0.01421, 0.8976, 0.3008, 0.8442, 0.3272, 0.8278, 0.3264, 0.8458, 0.2796, 0.7659, 0.2784, 0.8142, 0.2738, 0.8081, 0.002716, 0.9015, 0.001992, 0.8953, 0.01421, 0.8976, 0.3345, 0.7655, 0.3284, 0.7713, 0.3074, 0.7645, 0.2738, 0.8081, 0.2784, 0.8142, 0.2769, 0.8199, 0.2784, 0.8142, 0.2981, 0.8157, 0.2769, 0.8199, 0.3048, 0.8157, 0.3011, 0.8217, 0.2981, 0.8157, 0.3011, 0.8217, 0.2769, 0.8199, 0.2981, 0.8157, 0.302, 0.7744, 0.3074, 0.7645, 0.3088, 0.7709, 0.3284, 0.7713, 0.3088, 0.7709, 0.3074, 0.7645, 0.3116, 0.7454, 0.3051, 0.7479, 0.3103, 0.7393, 0.3074, 0.7645, 0.3051, 0.7479, 0.3116, 0.7454, 0.3008, 0.8442, 0.3264, 0.8458, 0.3224, 0.8511, 0.7338, 0.8286, 0.7381, 0.8093, 0.7641, 0.8287, 0.7659, 0.8965, 0.7452, 0.8993, 0.7337, 0.8809, 0.8195, 0.9422, 0.8036, 0.9593, 0.806, 0.9414, 0.7615, 0.8347, 0.7364, 0.8723, 0.7328, 0.8353, 0.7337, 0.8809, 0.7623, 0.8772, 0.7659, 0.8965, 0.8195, 0.9422, 0.8184, 0.9632, 0.8036, 0.9593, 0.7615, 0.8347, 0.7573, 0.872, 0.7364, 0.8723, 0.7831, 0.8783, 0.7644, 0.8687, 0.7858, 0.8384, 0.7677, 0.8323, 0.7858, 0.8384, 0.7644, 0.8687, 0.7641, 0.8287, 0.7381, 0.8093, 0.7587, 0.8064, 0.7573, 0.872, 0.7337, 0.8809, 0.7364, 0.8723, 0.7644, 0.8687, 0.7573, 0.872, 0.7615, 0.8347, 0.7337, 0.8809, 0.7573, 0.872, 0.7623, 0.8772, 0.7587, 0.8064, 0.7381, 0.8093, 0.7309, 0.8047, 0.7659, 0.8965, 0.7631, 0.9045, 0.7452, 0.8993, 0.7831, 0.8783, 0.7858, 0.8384, 0.789, 0.8724, 0.7348, 0.8983, 0.7337, 0.8809, 0.7452, 0.8993, 0.7123, 0.8745, 0.7059, 0.8717, 0.706, 0.8392, 0.789, 0.8724, 0.7858, 0.8384, 0.7915, 0.834, 0.7677, 0.8323, 0.7915, 0.834, 0.7858, 0.8384, 0.7677, 0.8323, 0.7644, 0.8687, 0.7615, 0.8347, 0.7615, 0.8347, 0.7338, 0.8286, 0.7641, 0.8287, 0.7623, 0.8772, 0.7644, 0.8687, 0.7831, 0.8783, 0.7573, 0.872, 0.7644, 0.8687, 0.7623, 0.8772, 0.7615, 0.8347, 0.7328, 0.8353, 0.7338, 0.8286, 0.7631, 0.9045, 0.7382, 0.9049, 0.7452, 0.8993, 0.7382, 0.9049, 0.7348, 0.8983, 0.7452, 0.8993, 0.4295, 0.8466, 0.4293, 0.8843, 0.403, 0.8824, 0.4563, 0.8865, 0.4347, 0.8787, 0.456, 0.8423, 0.4372, 0.8472, 0.4309, 0.8405, 0.456, 0.8423, 0.4293, 0.8843, 0.4299, 0.8972, 0.403, 0.8824, 0.8165, 0.9194, 0.8036, 0.9338, 0.8056, 0.9103, 0.4105, 0.8344, 0.4128, 0.8195, 0.4381, 0.8182, 0.8165, 0.9194, 0.8154, 0.9346, 0.8036, 0.9338, 0.403, 0.8824, 0.4299, 0.8972, 0.4039, 0.9106, 0.4309, 0.8405, 0.4105, 0.8344, 0.4381, 0.8182, 0.4295, 0.8466, 0.403, 0.8824, 0.4078, 0.8429, 0.4078, 0.8429, 0.4105, 0.8344, 0.4309, 0.8405, 0.4128, 0.8195, 0.4114, 0.8142, 0.4329, 0.8138, 0.3777, 0.8778, 0.3774, 0.8375, 0.3854, 0.8386, 0.8205, 0.912, 0.8188, 0.9363, 0.8165, 0.9194, 0.8056, 0.9103, 0.8205, 0.912, 0.8165, 0.9194, 0.4347, 0.8787, 0.4372, 0.8472, 0.456, 0.8423, 0.4293, 0.8843, 0.4295, 0.8466, 0.4372, 0.8472, 0.4293, 0.8843, 0.4347, 0.8787, 0.4427, 0.8875, 0.4293, 0.8843, 0.4372, 0.8472, 0.4347, 0.8787, 0.3715, 0.8792, 0.3774, 0.8375, 0.3777, 0.8778, 0.8188, 0.9363, 0.8154, 0.9346, 0.8165, 0.9194, 0.4128, 0.8195, 0.4329, 0.8138, 0.4381, 0.8182, 0.4295, 0.8466, 0.4309, 0.8405, 0.4372, 0.8472, 0.4309, 0.8405, 0.4295, 0.8466, 0.4078, 0.8429, 0.4427, 0.8875, 0.4347, 0.8787, 0.4563, 0.8865, 0.4299, 0.8972, 0.4306, 0.9106, 0.4039, 0.9106, 0.4128, 0.8195, 0.4105, 0.8344, 0.4059, 0.8203, 0.4128, 0.8195, 0.4059, 0.8203, 0.4114, 0.8142, 0.9999, 0.5313, 0.008514, 0.5313, 7.288e-05, 7.288e-05, 0.9994, 0.01178])
_uv.active_render = True
_uv = me_untitled.uv_layers.new(name='uvSet')
_uv.uv.foreach_set('vector', [0.4885, 0.6137, 0.4834, 0.6313, 0.4195, 0.6165, 0.5107, 0.437, 0.5012, 0.4786, 0.4451, 0.4295, 0.3666, 0.4801, 0.3525, 0.5825, 0.2954, 0.5392, 0.5166, 0.6124, 0.5018, 0.5004, 0.5463, 0.4826, 0.5012, 0.4786, 0.4349, 0.4762, 0.4451, 0.4295, 0.4195, 0.6165, 0.4834, 0.6313, 0.4188, 0.6717, 0.5522, 0.6229, 0.5166, 0.6124, 0.5521, 0.5682, 0.5166, 0.6124, 0.5463, 0.4826, 0.5521, 0.5682, 0.3666, 0.4801, 0.2954, 0.5392, 0.3083, 0.4729, 0.4284, 0.6017, 0.4864, 0.4928, 0.4885, 0.6137, 0.4885, 0.6137, 0.5018, 0.5004, 0.5166, 0.6124, 0.5018, 0.5004, 0.5012, 0.4786, 0.5463, 0.4826, 0.4885, 0.6137, 0.4864, 0.4928, 0.5018, 0.5004, 0.4451, 0.4295, 0.442, 0.4145, 0.5031, 0.4211, 0.4284, 0.6017, 0.4383, 0.4919, 0.4864, 0.4928, 0.4195, 0.6165, 0.4284, 0.6017, 0.4885, 0.6137, 0.2954, 0.5392, 0.3525, 0.5825, 0.3006, 0.5909, 0.4188, 0.6717, 0.4834, 0.6313, 0.4815, 0.6755, 0.3666, 0.4801, 0.3639, 0.598, 0.3525, 0.5825, 0.3525, 0.5825, 0.3515, 0.6088, 0.3006, 0.5909, 0.5031, 0.4211, 0.5107, 0.437, 0.4451, 0.4295, 0.5622, 0.49, 0.5521, 0.5682, 0.5463, 0.4826, 0.5018, 0.5004, 0.4864, 0.4928, 0.5012, 0.4786, 0.5012, 0.4786, 0.4864, 0.4928, 0.4349, 0.4762, 0.3525, 0.5825, 0.3639, 0.598, 0.3601, 0.6121, 0.4834, 0.6313, 0.4971, 0.6413, 0.4815, 0.6755, 0.4885, 0.6137, 0.4971, 0.6413, 0.4834, 0.6313, 0.4864, 0.4928, 0.4383, 0.4919, 0.4349, 0.4762, 0.4451, 0.4295, 0.4292, 0.4356, 0.442, 0.4145, 0.4349, 0.4762, 0.4292, 0.4356, 0.4451, 0.4295, 0.5522, 0.6229, 0.5521, 0.5682, 0.5657, 0.6137, 0.4188, 0.6717, 0.4815, 0.6755, 0.4715, 0.6884, 0.5657, 0.6137, 0.5521, 0.5682, 0.5612, 0.5597, 0.5612, 0.5597, 0.5521, 0.5682, 0.5622, 0.49, 0.9256, 0.7864, 0.9324, 0.8373, 0.8872, 0.8653, 0.8657, 0.7298, 0.7913, 0.6601, 0.8692, 0.6713, 0.7754, 0.8676, 0.8717, 0.9178, 0.7852, 0.9333, 0.774, 0.7972, 0.8663, 0.8587, 0.7754, 0.8676, 0.8717, 0.9178, 0.7754, 0.8676, 0.878, 0.8769, 0.8872, 0.8653, 0.8782, 0.7954, 0.9256, 0.7864, 0.8657, 0.7298, 0.7731, 0.7239, 0.7913, 0.6601, 0.774, 0.7972, 0.8655, 0.8076, 0.8663, 0.8587, 0.8655, 0.8076, 0.8872, 0.8653, 0.8663, 0.8587, 0.8663, 0.8587, 0.878, 0.8769, 0.7754, 0.8676, 0.8872, 0.8653, 0.8655, 0.8076, 0.8782, 0.7954, 0.7117, 0.8546, 0.7592, 0.8653, 0.7006, 0.8723, 0.7048, 0.8042, 0.7117, 0.8546, 0.7006, 0.8723, 0.9256, 0.7864, 0.9451, 0.7934, 0.9324, 0.8373, 0.8809, 0.7443, 0.7832, 0.7377, 0.8657, 0.7298, 0.93, 0.8627, 0.8872, 0.8653, 0.9324, 0.8373, 0.8717, 0.9178, 0.8648, 0.9336, 0.7852, 0.9333, 0.8657, 0.7298, 0.7832, 0.7377, 0.7731, 0.7239, 0.774, 0.7972, 0.7592, 0.8653, 0.7593, 0.7909, 0.774, 0.7972, 0.7754, 0.8676, 0.7592, 0.8653, 0.7754, 0.8676, 0.7852, 0.9333, 0.7674, 0.8819, 0.9451, 0.7934, 0.9462, 0.8544, 0.9324, 0.8373, 0.9462, 0.8544, 0.93, 0.8627, 0.9324, 0.8373, 0.2602, 0.7511, 0.3526, 0.7516, 0.348, 0.8162, 0.2669, 0.8132, 0.3368, 0.8781, 0.2406, 0.8593, 0.3526, 0.7516, 0.3843, 0.7501, 0.348, 0.8162, 0.3235, 0.6706, 0.2569, 0.6194, 0.3595, 0.6202, 0.2304, 0.7979, 0.1939, 0.7921, 0.1906, 0.73, 0.3235, 0.6706, 0.2571, 0.6707, 0.2569, 0.6194, 0.2669, 0.8132, 0.348, 0.8162, 0.3368, 0.8781, 0.348, 0.8162, 0.3843, 0.7501, 0.4171, 0.8139, 0.2453, 0.7477, 0.2304, 0.7979, 0.1906, 0.73, 0.2602, 0.7511, 0.348, 0.8162, 0.2512, 0.8043, 0.2512, 0.8043, 0.2304, 0.7979, 0.2453, 0.7477, 0.2512, 0.8043, 0.1959, 0.8089, 0.2304, 0.7979, 0.1939, 0.7921, 0.1807, 0.7955, 0.1799, 0.743, 0.3368, 0.8781, 0.2378, 0.8788, 0.2406, 0.8593, 0.3575, 0.6855, 0.2504, 0.6862, 0.3235, 0.6706, 0.3595, 0.6202, 0.3575, 0.6855, 0.3235, 0.6706, 0.3402, 0.8933, 0.2378, 0.8788, 0.3368, 0.8781, 0.348, 0.8162, 0.4171, 0.8139, 0.4093, 0.8273, 0.2504, 0.6862, 0.2571, 0.6707, 0.3235, 0.6706, 0.1939, 0.7921, 0.1799, 0.743, 0.1906, 0.73, 0.2453, 0.7477, 0.2602, 0.7511, 0.2512, 0.8043, 0.2512, 0.8043, 0.348, 0.8162, 0.2669, 0.8132, 0.2512, 0.8043, 0.2669, 0.8132, 0.2406, 0.8593, 0.3843, 0.7501, 0.4171, 0.7484, 0.4171, 0.8139, 0.1939, 0.7921, 0.2304, 0.7979, 0.1959, 0.8089, 0.1939, 0.7921, 0.1959, 0.8089, 0.1807, 0.7955, 0.1904, 0.8265, 0.1385, 0.8554, 0.1425, 0.7908, 0.1068, 0.8255, 0.1425, 0.7908, 0.1385, 0.8554, 0.051, 0.8702, 0.09871, 0.9102, 0.05791, 0.9534, 0.1965, 0.9086, 0.2211, 0.9495, 0.1581, 0.9582, 0.1169, 0.9096, 0.1965, 0.9086, 0.1531, 0.9397, 0.1341, 0.8676, 0.09871, 0.9102, 0.07092, 0.8685, 0.1169, 0.9096, 0.1495, 0.8734, 0.1965, 0.9086, 0.1581, 0.9582, 0.2211, 0.9495, 0.1969, 0.996, 0.1594, 0.7881, 0.1904, 0.8265, 0.1425, 0.7908, 0.07092, 0.8685, 0.09154, 0.8256, 0.1341, 0.8676, 0.051, 0.8702, 0.07092, 0.8685, 0.09871, 0.9102, 0.09871, 0.9102, 0.1341, 0.8676, 0.1169, 0.9096, 0.09871, 0.9102, 0.1169, 0.9096, 0.1433, 0.9549, 0.09154, 0.8256, 0.1068, 0.8255, 0.1341, 0.8676, 0.051, 0.8702, 0.05791, 0.9534, 0.02316, 0.9171, 0.003846, 0.9166, 0.02316, 0.9171, 0.04422, 0.9577, 0.1433, 0.9549, 0.1169, 0.9096, 0.1531, 0.9397, 0.1965, 0.9086, 0.1581, 0.9582, 0.1531, 0.9397, 0.1581, 0.9582, 0.1433, 0.9549, 0.1531, 0.9397, 0.02316, 0.9171, 0.05791, 0.9534, 0.04422, 0.9577, 0.1169, 0.9096, 0.1341, 0.8676, 0.1495, 0.8734, 0.1495, 0.8734, 0.1385, 0.8554, 0.1904, 0.8265, 0.1341, 0.8676, 0.1068, 0.8255, 0.1385, 0.8554, 0.1341, 0.8676, 0.1385, 0.8554, 0.1495, 0.8734, 0.4144, 0.1035, 0.4887, 0.1127, 0.4081, 0.1515, 0.4887, 0.1127, 0.4825, 0.1747, 0.4081, 0.1515, 0.3787, 0.1902, 0.4647, 0.2547, 0.3772, 0.2482, 0.4569, 0.3189, 0.3728, 0.3148, 0.3772, 0.2482, 0.4569, 0.3189, 0.3772, 0.2482, 0.4712, 0.2707, 0.5056, 0.1482, 0.5869, 0.1306, 0.5158, 0.1803, 0.4013, 0.09081, 0.319, 0.1485, 0.3255, 0.09241, 0.3987, 0.1708, 0.4814, 0.1999, 0.4647, 0.2547, 0.5158, 0.1803, 0.5869, 0.1306, 0.5773, 0.1935, 0.3987, 0.1708, 0.4081, 0.1515, 0.4825, 0.1747, 0.3957, 0.1385, 0.3682, 0.1644, 0.4013, 0.09081, 0.3987, 0.1708, 0.4825, 0.1747, 0.4814, 0.1999, 0.5158, 0.1803, 0.4825, 0.1747, 0.5056, 0.1482, 0.4887, 0.1127, 0.5056, 0.1482, 0.4825, 0.1747, 0.319, 0.1485, 0.3682, 0.1644, 0.3092, 0.165, 0.303, 0.09356, 0.319, 0.1485, 0.3092, 0.165, 0.4712, 0.2707, 0.3772, 0.2482, 0.4647, 0.2547, 0.4647, 0.2547, 0.4924, 0.2088, 0.4712, 0.2707, 0.3987, 0.1708, 0.4647, 0.2547, 0.3787, 0.1902, 0.3957, 0.1385, 0.3987, 0.1708, 0.3682, 0.1644, 0.3957, 0.1385, 0.4144, 0.1035, 0.4081, 0.1515, 0.3957, 0.1385, 0.4081, 0.1515, 0.3987, 0.1708, 0.4399, 0.003968, 0.5257, 0.02056, 0.5296, 0.03589, 0.5773, 0.1935, 0.5869, 0.1306, 0.5926, 0.1433, 0.3255, 0.09241, 0.319, 0.1485, 0.303, 0.09356, 0.4392, 0.01683, 0.4189, 0.01438, 0.4399, 0.003968, 0.5296, 0.03589, 0.4392, 0.01683, 0.4399, 0.003968, 0.5056, 0.1482, 0.4887, 0.1127, 0.5123, 0.1133, 0.5123, 0.1133, 0.5869, 0.1306, 0.5056, 0.1482, 0.4647, 0.2547, 0.4814, 0.1999, 0.4924, 0.2088, 0.4825, 0.1747, 0.4924, 0.2088, 0.4814, 0.1999, 0.8707, 0.4669, 0.7885, 0.4346, 0.8868, 0.4202, 0.9135, 0.3718, 0.8978, 0.4098, 0.8262, 0.3212, 0.8018, 0.2391, 0.8262, 0.3212, 0.7755, 0.2877, 0.9448, 0.2923, 0.8436, 0.3169, 0.8928, 0.2737, 0.8018, 0.2391, 0.8509, 0.2569, 0.8262, 0.3212, 0.8978, 0.4098, 0.8205, 0.3757, 0.8262, 0.3212, 0.8868, 0.4202, 0.7885, 0.4346, 0.8018, 0.3828, 0.901, 0.4139, 0.8707, 0.4669, 0.8868, 0.4202, 0.8978, 0.4098, 0.8868, 0.4202, 0.8205, 0.3757, 0.9234, 0.3512, 0.8436, 0.3169, 0.9448, 0.2923, 0.9247, 0.4892, 0.9591, 0.4505, 0.9313, 0.5097, 0.9234, 0.3512, 0.8262, 0.3212, 0.8436, 0.3169, 0.8588, 0.2713, 0.8436, 0.3169, 0.8262, 0.3212, 0.8509, 0.2569, 0.8588, 0.2713, 0.8262, 0.3212, 0.7885, 0.4346, 0.7744, 0.4344, 0.8018, 0.3828, 0.9147, 0.5109, 0.9247, 0.4892, 0.9313, 0.5097, 0.8018, 0.3828, 0.8262, 0.3212, 0.8205, 0.3757, 0.8868, 0.4202, 0.8018, 0.3828, 0.8205, 0.3757, 0.9434, 0.4304, 0.9058, 0.43, 0.901, 0.4139, 0.9234, 0.3512, 0.9135, 0.3718, 0.8262, 0.3212, 0.9058, 0.43, 0.9434, 0.4304, 0.9459, 0.4472, 0.8625, 0.4851, 0.8707, 0.4669, 0.8787, 0.4801, 0.9459, 0.4472, 0.9434, 0.4304, 0.9591, 0.4505, 0.8928, 0.2737, 0.8436, 0.3169, 0.8588, 0.2713, 0.1107, 0.343, 0.1263, 0.4213, 0.0739, 0.3897, 0.2467, 0.3941, 0.1664, 0.366, 0.1835, 0.3203, 0.2647, 0.3533, 0.2467, 0.3941, 0.1835, 0.3203, 0.2397, 0.4104, 0.2214, 0.4468, 0.143, 0.4168, 0.2397, 0.4104, 0.143, 0.4168, 0.1606, 0.3823, 0.1522, 0.365, 0.1263, 0.4213, 0.1107, 0.343, 0.1606, 0.3823, 0.143, 0.4168, 0.1263, 0.4213, 0.2467, 0.3941, 0.2397, 0.4104, 0.1664, 0.366, 0.1955, 0.3126, 0.2723, 0.3422, 0.1835, 0.3203, 0.1959, 0.2519, 0.1955, 0.3126, 0.1733, 0.3132, 0.1522, 0.365, 0.1606, 0.3823, 0.1263, 0.4213, 0.2397, 0.4104, 0.1606, 0.3823, 0.1664, 0.366, 0.2245, 0.193, 0.2144, 0.2458, 0.1959, 0.2519, 0.2245, 0.193, 0.1959, 0.2519, 0.211, 0.1889, 0.143, 0.4168, 0.1284, 0.4376, 0.1263, 0.4213, 0.1664, 0.366, 0.1606, 0.3823, 0.1522, 0.365, 0.1835, 0.3203, 0.1664, 0.366, 0.1522, 0.365, 0.2723, 0.3422, 0.2647, 0.3533, 0.1835, 0.3203, 0.1871, 0.4507, 0.143, 0.4168, 0.2214, 0.4468, 0.1835, 0.3203, 0.1733, 0.3132, 0.1955, 0.3126, 0.1733, 0.3132, 0.1835, 0.3203, 0.1522, 0.365, 0.7135, 0.1035, 0.7879, 0.1127, 0.7072, 0.1515, 0.7879, 0.1127, 0.7817, 0.1747, 0.7072, 0.1515, 0.7005, 0.09081, 0.6674, 0.1644, 0.6181, 0.1485, 0.6778, 0.1902, 0.7639, 0.2547, 0.6764, 0.2482, 0.756, 0.3189, 0.672, 0.3148, 0.6764, 0.2482, 0.756, 0.3189, 0.6764, 0.2482, 0.7703, 0.2707, 0.7005, 0.09081, 0.6181, 0.1485, 0.6246, 0.09241, 0.6979, 0.1708, 0.7806, 0.1999, 0.7639, 0.2547, 0.6979, 0.1708, 0.7072, 0.1515, 0.7817, 0.1747, 0.6949, 0.1385, 0.6674, 0.1644, 0.7005, 0.09081, 0.6979, 0.1708, 0.7817, 0.1747, 0.7806, 0.1999, 0.815, 0.1803, 0.7817, 0.1747, 0.8048, 0.1482, 0.7879, 0.1127, 0.8048, 0.1482, 0.7817, 0.1747, 0.6181, 0.1485, 0.6674, 0.1644, 0.6083, 0.165, 0.6021, 0.09356, 0.6181, 0.1485, 0.6083, 0.165, 0.7703, 0.2707, 0.6764, 0.2482, 0.7639, 0.2547, 0.7639, 0.2547, 0.7915, 0.2088, 0.7703, 0.2707, 0.6979, 0.1708, 0.7639, 0.2547, 0.6778, 0.1902, 0.6949, 0.1385, 0.6979, 0.1708, 0.6674, 0.1644, 0.6949, 0.1385, 0.7135, 0.1035, 0.7072, 0.1515, 0.6949, 0.1385, 0.7072, 0.1515, 0.6979, 0.1708, 0.7391, 0.003968, 0.8248, 0.02056, 0.8288, 0.03589, 0.8764, 0.1935, 0.886, 0.1306, 0.8917, 0.1433, 0.6246, 0.09241, 0.6181, 0.1485, 0.6021, 0.09356, 0.7005, 0.09081, 0.7135, 0.1035, 0.6949, 0.1385, 0.7639, 0.2547, 0.7806, 0.1999, 0.7915, 0.2088, 0.7817, 0.1747, 0.7915, 0.2088, 0.7806, 0.1999, 0.6517, 0.2695, 0.6322, 0.325, 0.5396, 0.2703, 0.5515, 0.3184, 0.5343, 0.3347, 0.5396, 0.2703, 0.6466, 0.3387, 0.6797, 0.3372, 0.6417, 0.4063, 0.6161, 0.2539, 0.5464, 0.2004, 0.6538, 0.2011, 0.5186, 0.3871, 0.4805, 0.3811, 0.4769, 0.3161, 0.6161, 0.2539, 0.5465, 0.254, 0.5464, 0.2004, 0.6417, 0.4063, 0.6797, 0.3372, 0.7141, 0.4039, 0.5343, 0.3347, 0.5186, 0.3871, 0.4769, 0.3161, 0.5498, 0.3382, 0.6417, 0.4063, 0.5404, 0.3939, 0.5404, 0.3939, 0.5186, 0.3871, 0.5343, 0.3347, 0.4805, 0.3811, 0.4666, 0.3846, 0.4658, 0.3297, 0.6517, 0.2695, 0.5396, 0.2703, 0.6161, 0.2539, 0.6538, 0.2011, 0.6517, 0.2695, 0.6161, 0.2539, 0.6322, 0.325, 0.5515, 0.3184, 0.5396, 0.2703, 0.6466, 0.3387, 0.5498, 0.3382, 0.5515, 0.3184, 0.6466, 0.3387, 0.6322, 0.325, 0.6547, 0.3043, 0.6466, 0.3387, 0.5515, 0.3184, 0.6322, 0.325, 0.6336, 0.487, 0.5264, 0.4719, 0.63, 0.4711, 0.5396, 0.2703, 0.5465, 0.254, 0.6161, 0.2539, 0.4805, 0.3811, 0.4658, 0.3297, 0.4769, 0.3161, 0.5498, 0.3382, 0.5343, 0.3347, 0.5515, 0.3184, 0.5343, 0.3347, 0.5498, 0.3382, 0.5404, 0.3939, 0.6547, 0.3043, 0.6322, 0.325, 0.6517, 0.2695, 0.6797, 0.3372, 0.7141, 0.3354, 0.7141, 0.4039, 0.4805, 0.3811, 0.5186, 0.3871, 0.4825, 0.3987, 0.4805, 0.3811, 0.4825, 0.3987, 0.4666, 0.3846, 0.1152, 0.1035, 0.1896, 0.1127, 0.1089, 0.1515, 0.2088, 0.07881, 0.14, 0.01683, 0.2305, 0.03589, 0.1896, 0.1127, 0.1834, 0.1747, 0.1089, 0.1515, 0.1022, 0.09081, 0.0691, 0.1644, 0.01986, 0.1485, 0.1578, 0.3189, 0.07367, 0.3148, 0.07808, 0.2482, 0.1578, 0.3189, 0.07808, 0.2482, 0.172, 0.2707, 0.2065, 0.1482, 0.2877, 0.1306, 0.2167, 0.1803, 0.2088, 0.07881, 0.1157, 0.08997, 0.14, 0.01683, 0.1022, 0.09081, 0.01986, 0.1485, 0.02631, 0.09241, 0.2167, 0.1803, 0.2877, 0.1306, 0.2781, 0.1935, 0.09658, 0.1385, 0.0691, 0.1644, 0.1022, 0.09081, 0.2088, 0.07881, 0.2305, 0.03589, 0.2132, 0.1133, 0.2088, 0.07881, 0.1896, 0.1127, 0.1157, 0.08997, 0.2088, 0.07881, 0.2132, 0.1133, 0.1896, 0.1127, 0.1896, 0.1127, 0.2065, 0.1482, 0.1834, 0.1747, 0.003846, 0.09356, 0.01986, 0.1485, 0.01001, 0.165, 0.09658, 0.1385, 0.1152, 0.1035, 0.1089, 0.1515, 0.1408, 0.003968, 0.2266, 0.02056, 0.2305, 0.03589, 0.2781, 0.1935, 0.2877, 0.1306, 0.2935, 0.1433, 0.1157, 0.08997, 0.1198, 0.01438, 0.14, 0.01683, 0.02631, 0.09241, 0.01986, 0.1485, 0.003846, 0.09356, 0.14, 0.01683, 0.1198, 0.01438, 0.1408, 0.003968, 0.2305, 0.03589, 0.14, 0.01683, 0.1408, 0.003968, 0.2065, 0.1482, 0.1896, 0.1127, 0.2132, 0.1133, 0.2132, 0.1133, 0.2877, 0.1306, 0.2065, 0.1482, 0.1022, 0.09081, 0.1152, 0.1035, 0.09658, 0.1385, 0.1157, 0.08997, 0.1896, 0.1127, 0.1152, 0.1035, 0.1157, 0.08997, 0.1022, 0.09081, 0.1198, 0.01438, 0.1157, 0.08997, 0.1152, 0.1035, 0.1022, 0.09081, 0.7669, 0.6496, 0.7617, 0.6673, 0.6978, 0.6524, 0.789, 0.473, 0.7796, 0.5146, 0.7235, 0.4655, 0.6449, 0.5161, 0.6308, 0.6185, 0.5737, 0.5751, 0.7796, 0.5146, 0.7132, 0.5121, 0.7235, 0.4655, 0.6685, 0.513, 0.6905, 0.6378, 0.6422, 0.634, 0.6978, 0.6524, 0.7617, 0.6673, 0.6971, 0.7077, 0.7068, 0.6377, 0.7647, 0.5288, 0.7669, 0.6496, 0.6685, 0.513, 0.6422, 0.634, 0.6449, 0.5161, 0.7068, 0.6377, 0.7166, 0.5278, 0.7647, 0.5288, 0.6685, 0.513, 0.7132, 0.5121, 0.6999, 0.5366, 0.6999, 0.5366, 0.6905, 0.6378, 0.6685, 0.513, 0.6999, 0.5366, 0.7166, 0.5278, 0.7068, 0.6377, 0.6978, 0.6524, 0.7068, 0.6377, 0.7669, 0.6496, 0.6999, 0.5366, 0.7068, 0.6377, 0.6905, 0.6378, 0.5737, 0.5751, 0.6308, 0.6185, 0.5789, 0.6269, 0.6971, 0.7077, 0.7617, 0.6673, 0.7598, 0.7115, 0.6449, 0.5161, 0.6422, 0.634, 0.6308, 0.6185, 0.6308, 0.6185, 0.6298, 0.6447, 0.5789, 0.6269, 0.7796, 0.5146, 0.7647, 0.5288, 0.7132, 0.5121, 0.6308, 0.6185, 0.6422, 0.634, 0.6385, 0.6481, 0.6422, 0.634, 0.6905, 0.6378, 0.6385, 0.6481, 0.7068, 0.6377, 0.6978, 0.6524, 0.6905, 0.6378, 0.6978, 0.6524, 0.6385, 0.6481, 0.6905, 0.6378, 0.6999, 0.5366, 0.7132, 0.5121, 0.7166, 0.5278, 0.7647, 0.5288, 0.7166, 0.5278, 0.7132, 0.5121, 0.7235, 0.4655, 0.7075, 0.4716, 0.7203, 0.4505, 0.7132, 0.5121, 0.7075, 0.4716, 0.7235, 0.4655, 0.6971, 0.7077, 0.7598, 0.7115, 0.7499, 0.7244, 0.4828, 0.8369, 0.4353, 0.8262, 0.4829, 0.7625, 0.6491, 0.758, 0.656, 0.8089, 0.6107, 0.8369, 0.5892, 0.7014, 0.5148, 0.6317, 0.5928, 0.6429, 0.4975, 0.7688, 0.5898, 0.8303, 0.499, 0.8392, 0.6107, 0.8369, 0.6018, 0.767, 0.6491, 0.758, 0.5892, 0.7014, 0.4966, 0.6955, 0.5148, 0.6317, 0.4975, 0.7688, 0.5891, 0.7792, 0.5898, 0.8303, 0.6044, 0.7159, 0.5809, 0.7617, 0.5068, 0.7093, 0.4919, 0.7537, 0.5068, 0.7093, 0.5809, 0.7617, 0.4829, 0.7625, 0.4353, 0.8262, 0.4284, 0.7758, 0.5891, 0.7792, 0.6107, 0.8369, 0.5898, 0.8303, 0.5809, 0.7617, 0.5891, 0.7792, 0.4975, 0.7688, 0.6107, 0.8369, 0.5891, 0.7792, 0.6018, 0.767, 0.4284, 0.7758, 0.4353, 0.8262, 0.4242, 0.8439, 0.6491, 0.758, 0.6687, 0.765, 0.656, 0.8089, 0.6044, 0.7159, 0.5068, 0.7093, 0.5892, 0.7014, 0.6536, 0.8343, 0.6107, 0.8369, 0.656, 0.8089, 0.5952, 0.8894, 0.5883, 0.9052, 0.5087, 0.9049, 0.5892, 0.7014, 0.5068, 0.7093, 0.4966, 0.6955, 0.4919, 0.7537, 0.4966, 0.6955, 0.5068, 0.7093, 0.4919, 0.7537, 0.5809, 0.7617, 0.4975, 0.7688, 0.4975, 0.7688, 0.4828, 0.8369, 0.4829, 0.7625, 0.6018, 0.767, 0.5809, 0.7617, 0.6044, 0.7159, 0.5891, 0.7792, 0.5809, 0.7617, 0.6018, 0.767, 0.4975, 0.7688, 0.499, 0.8392, 0.4828, 0.8369, 0.6687, 0.765, 0.6698, 0.826, 0.656, 0.8089, 0.6698, 0.826, 0.6536, 0.8343, 0.656, 0.8089, 0.0841, 0.6072, 0.1766, 0.6077, 0.1719, 0.6723, 0.1814, 0.5416, 0.1628, 0.5947, 0.0743, 0.5423, 0.08573, 0.5883, 0.06925, 0.6039, 0.0743, 0.5423, 0.1766, 0.6077, 0.2082, 0.6062, 0.1719, 0.6723, 0.1474, 0.5267, 0.0808, 0.4755, 0.1834, 0.4763, 0.05428, 0.654, 0.01785, 0.6483, 0.01448, 0.5861, 0.1474, 0.5267, 0.08098, 0.5268, 0.0808, 0.4755, 0.1719, 0.6723, 0.2082, 0.6062, 0.2411, 0.67, 0.06925, 0.6039, 0.05428, 0.654, 0.01448, 0.5861, 0.0841, 0.6072, 0.1719, 0.6723, 0.07515, 0.6604, 0.07515, 0.6604, 0.05428, 0.654, 0.06925, 0.6039, 0.01785, 0.6483, 0.004629, 0.6516, 0.003846, 0.5991, 0.1607, 0.7343, 0.06174, 0.7349, 0.0645, 0.7154, 0.1814, 0.5416, 0.0743, 0.5423, 0.1474, 0.5267, 0.1834, 0.4763, 0.1814, 0.5416, 0.1474, 0.5267, 0.1628, 0.5947, 0.08573, 0.5883, 0.0743, 0.5423, 0.1766, 0.6077, 0.0841, 0.6072, 0.08573, 0.5883, 0.1766, 0.6077, 0.1628, 0.5947, 0.1843, 0.5749, 0.1766, 0.6077, 0.08573, 0.5883, 0.1628, 0.5947, 0.1642, 0.7494, 0.06174, 0.7349, 0.1607, 0.7343, 0.0743, 0.5423, 0.08098, 0.5268, 0.1474, 0.5267, 0.01785, 0.6483, 0.003846, 0.5991, 0.01448, 0.5861, 0.0841, 0.6072, 0.06925, 0.6039, 0.08573, 0.5883, 0.06925, 0.6039, 0.0841, 0.6072, 0.07515, 0.6604, 0.1843, 0.5749, 0.1628, 0.5947, 0.1814, 0.5416, 0.2082, 0.6062, 0.241, 0.6045, 0.2411, 0.67, 0.01785, 0.6483, 0.05428, 0.654, 0.01978, 0.665, 0.01785, 0.6483, 0.01978, 0.665, 0.004629, 0.6516, 0.0, 0.0, 0.0, 0.0, 0.0, 0.0, 0.0, 0.0])
me_untitled.materials.append(mat_stone_elements)
me_untitled.use_remesh_preserve_volume = False
me_untitled.use_remesh_preserve_attributes = False
me_untitled.use_mirror_vertex_groups = False
me_untitled.update()
me_untitled.normals_split_custom_set([tuple(v) for v in zip(*[iter([0.8999, 0.4316, 0.06285, 0.9889, 0.1475, 0.01892, 0.9746, 0.222, 0.03004, -0.9984, -0.04442, 0.0337, -0.9902, 0.1376, 0.02423, -0.9936, -0.01114, -0.1124, -0.001746, -1.0, -0.006969, 0.1175, -0.9781, -0.1719, -0.001271, -1.0, -0.005108, 0.04738, 0.02003, 0.9987, 0.01774, 0.13, 0.9914, -0.00916, 0.002847, 1.0, -0.9902, 0.1376, 0.02423, -0.9447, 0.3126, -0.0991, -0.9936, -0.01114, -0.1124, 0.9746, 0.222, 0.03004, 0.9889, 0.1475, 0.01892, 1.0, 0.0005756, -0.003826, 0.1642, -0.1971, 0.9665, 0.04738, 0.02003, 0.9987, 0.07642, -0.09013, 0.993, 0.04738, 0.02003, 0.9987, -0.00916, 0.002847, 1.0, 0.07642, -0.09013, 0.993, -0.001746, -1.0, -0.006969, -0.001271, -1.0, -0.005108, 0.001447, -0.9999, -0.01035, 0.001385, 0.9999, 0.01339, 0.001374, 0.9999, 0.01337, 0.00921, 0.9995, 0.03009, 0.04056, 0.2702, 0.962, 0.01774, 0.13, 0.9914, 0.04738, 0.02003, 0.9987, -0.5032, 0.3221, 0.8019, -0.5032, 0.3221, 0.8019, -0.4515, 0.1307, 0.8826, -0.02361, 0.8193, 0.5729, -0.02361, 0.8193, 0.5729, -0.02361, 0.8193, 0.5729, -0.7783, -0.6277, 0.01243, -0.7197, -0.6942, -0.01147, -0.7783, -0.6278, 0.01242, 0.001385, 0.9999, 0.01339, -0.006443, 1.0, -0.00332, 0.001374, 0.9999, 0.01337, 0.4991, 0.8661, -0.0264, 0.4991, 0.8661, -0.0264, 0.4991, 0.8661, -0.0264, -0.001271, -1.0, -0.005108, 0.1175, -0.9781, -0.1719, 0.3186, -0.9474, -0.03132, 1.0, 0.0005756, -0.003826, 0.9889, 0.1475, 0.01892, 1.0, -0.000433, -0.003093, 0.00205, -0.8474, -0.5309, 0.1443, -0.9145, -0.3779, 0.1175, -0.9781, -0.1719, 0.1175, -0.9781, -0.1719, 0.4076, -0.9076, -0.1006, 0.3186, -0.9474, -0.03132, -0.7783, -0.6278, 0.01242, -0.8303, -0.5561, 0.03621, -0.7783, -0.6277, 0.01243, -0.05146, -0.617, 0.7853, 0.04233, -0.6987, 0.7142, -0.05062, -0.6213, 0.782, -0.5032, 0.3221, 0.8019, -0.5318, 0.4987, 0.6844, -0.5032, 0.3221, 0.8019, -0.9902, 0.1376, 0.02423, -0.8095, 0.5871, -0.002245, -0.9447, 0.3126, -0.0991, 0.1175, -0.9781, -0.1719, 0.1443, -0.9145, -0.3779, 0.4076, -0.9076, -0.1006, 0.6203, 0.09944, 0.778, 0.6203, 0.09942, 0.778, 0.6757, 0.008987, 0.7372, 0.557, 0.1886, 0.8088, 0.6203, 0.09942, 0.778, 0.6203, 0.09944, 0.778, -0.8095, 0.5871, -0.002245, -0.694, 0.7185, -0.0469, -0.9447, 0.3126, -0.0991, -0.6626, -0.4475, -0.6006, -0.6626, -0.4475, -0.6006, -0.6626, -0.4475, -0.6006, -0.9447, 0.3126, -0.0991, -0.9329, 0.001254, -0.3601, -0.9936, -0.01114, -0.1124, 0.1215, -0.788, 0.6036, 0.04233, -0.6987, 0.7142, 0.1353, -0.7661, 0.6284, 0.4076, -0.9076, -0.1006, 0.6265, -0.7795, 0.001169, 0.3186, -0.9474, -0.03132, 0.1353, -0.7661, 0.6284, 0.04233, -0.6987, 0.7142, 0.04876, -0.6845, 0.7274, 0.04876, -0.6845, 0.7274, 0.04233, -0.6987, 0.7142, -0.05146, -0.617, 0.7853, -0.9999, -0.01342, -0.002423, -0.9828, -0.08834, 0.1619, -0.9922, -0.0635, 0.107, -0.1951, -0.9805, -0.02515, 0.04272, -0.9991, 0.001435, -0.1441, -0.9896, -0.0004195, 0.1126, 0.008745, 0.9936, 0.004738, 0.02384, 0.9997, 0.3419, -0.04899, 0.9385, 0.03143, 0.9994, 0.01171, 0.03141, 0.9994, 0.01169, 0.04085, 0.9988, 0.02578, 0.004738, 0.02384, 0.9997, 0.1126, 0.008745, 0.9936, 0.000214, 0.03192, 0.9995, -0.9922, -0.0635, 0.107, -0.9999, -0.01398, -0.002091, -0.9999, -0.01342, -0.002423, -0.1951, -0.9805, -0.02515, 0.06234, -0.9981, 0.0006977, 0.04272, -0.9991, 0.001435, 0.03143, 0.9994, 0.01171, 0.02197, 0.9998, -0.002412, 0.03141, 0.9994, 0.01169, -0.814, 0.5801, 0.02975, -0.814, 0.5801, 0.02976, -0.8071, 0.5894, 0.03325, -0.05768, 0.5087, 0.859, -0.05768, 0.5087, 0.859, -0.05768, 0.5087, 0.859, -0.814, 0.5801, 0.02976, -0.814, 0.5801, 0.02975, -0.8208, 0.5706, 0.02626, 0.6483, -0.1349, 0.7494, 0.496, -0.07978, 0.8646, 0.3419, -0.04899, 0.9385, 0.06234, -0.9981, 0.0006977, 0.1101, -0.9939, 0.01122, 0.04272, -0.9991, 0.001435, -0.4904, -0.8671, -0.0874, -0.1951, -0.9805, -0.02515, -0.3923, -0.9187, -0.04589, -0.02107, -0.6825, -0.7306, -0.0009613, -0.7633, -0.646, -0.0009572, -0.7633, -0.646, -0.9332, -0.1611, 0.3213, -0.9922, -0.0635, 0.107, -0.9828, -0.08834, 0.1619, -0.07486, -0.5379, 0.8397, -0.07486, -0.5379, 0.8397, -0.07486, -0.5379, 0.8397, -0.0009572, -0.7633, -0.646, -0.0009613, -0.7633, -0.646, 0.01915, -0.8334, -0.5524, 0.8847, 0.4659, 0.01293, 0.8527, 0.522, 0.02211, 0.907, 0.4168, 0.05992, 0.8847, 0.4659, 0.01293, 0.8704, 0.4919, 0.02069, 0.8527, 0.522, 0.02211, 0.1126, 0.008745, 0.9936, 0.3419, -0.04899, 0.9385, 0.496, -0.07978, 0.8646, -0.1951, -0.9805, -0.02515, -0.1441, -0.9896, -0.0004195, -0.3923, -0.9187, -0.04589, -0.6604, -0.625, 0.4163, -0.6604, -0.625, 0.4163, -0.6604, -0.625, 0.4163, 0.0006156, 0.9997, 0.02372, -0.008157, 0.9999, 0.009536, 0.0009072, 0.9997, 0.02449, 0.2968, 0.09016, 0.9507, -0.02564, 0.04179, 0.9988, 0.2006, 0.08366, 0.9761, -0.9821, 0.1845, -0.03683, -0.9988, 0.04701, -0.01298, -0.988, 0.06781, 0.139, -0.0531, -0.9861, -0.1577, -0.001459, -1.0, -0.003801, -0.07645, -0.9961, -0.04406, 0.9908, -0.03721, 0.1301, 0.9355, -0.3071, 0.1745, 0.9999, -0.007355, -0.00876, -0.0531, -0.9861, -0.1577, 0.005866, -0.9999, -0.0123, -0.001459, -1.0, -0.003801, 0.2968, 0.09016, 0.9507, -0.05185, 0.0769, 0.9957, -0.02564, 0.04179, 0.9988, -0.988, 0.06781, 0.139, -0.9988, 0.04701, -0.01298, -0.99, -0.02066, 0.1396, 0.9998, -0.0204, -0.0001537, 0.9908, -0.03721, 0.1301, 0.9999, -0.007355, -0.00876, 0.0006156, 0.9997, 0.02372, 0.0009072, 0.9997, 0.02449, 0.01034, 0.9991, 0.04008, 0.8769, 0.4634, 0.1279, 0.8769, 0.4634, 0.1279, 0.8769, 0.4634, 0.1279, 0.5328, 0.1361, 0.8352, 0.2006, 0.08366, 0.9761, 0.2558, 0.136, 0.9571, 0.9355, -0.3071, 0.1745, 0.8811, -0.4278, 0.2018, 0.5438, -0.8325, 0.1061, 0.02427, -0.7875, 0.6159, 0.02805, -0.7923, 0.6094, 0.05623, -0.6697, 0.7405, -0.07879, -0.9675, -0.2402, 0.002277, -0.9955, -0.09507, -0.0531, -0.9861, -0.1577, -0.07645, -0.9961, -0.04406, -0.07879, -0.9675, -0.2402, -0.0531, -0.9861, -0.1577, -0.004211, -0.8852, 0.4651, 0.02805, -0.7923, 0.6094, 0.02427, -0.7875, 0.6159, -0.988, 0.06781, 0.139, -0.99, -0.02066, 0.1396, -0.9112, -0.01635, 0.4117, 0.002277, -0.9955, -0.09507, 0.00512, -0.9956, -0.0934, -0.0531, -0.9861, -0.1577, 0.9355, -0.3071, 0.1745, 0.5438, -0.8325, 0.1061, 0.4661, -0.8742, 0.1361, 0.9062, 0.3989, 0.1404, 0.9062, 0.3989, 0.1404, 0.9062, 0.3989, 0.1404, 0.01889, 0.8538, 0.5203, 0.01889, 0.8538, 0.5203, 0.01889, 0.8538, 0.5203, 0.5328, 0.1361, 0.8352, 0.2968, 0.09016, 0.9507, 0.2006, 0.08366, 0.9761, -0.9988, 0.04701, -0.01298, -0.9966, -0.07473, -0.03401, -0.99, -0.02066, 0.1396, 0.9355, -0.3071, 0.1745, 0.9908, -0.03721, 0.1301, 0.8825, -0.232, 0.4092, 0.9355, -0.3071, 0.1745, 0.8825, -0.232, 0.4092, 0.8811, -0.4278, 0.2018, -0.9993, 0.01455, 0.03322, -0.9992, 0.009793, 0.03893, -0.9993, 0.01206, 0.0362, -0.9989, 0.004016, 0.04586, -0.9993, 0.01206, 0.0362, -0.9992, 0.009793, 0.03893, 0.992, 0.1036, 0.07232, 0.9781, 0.1663, 0.1251, 0.9933, 0.09561, 0.06557, -0.03339, -0.9979, 0.05482, -0.01922, -0.9993, 0.03169, -0.01918, -0.9993, 0.03163, -0.01327, -0.01145, 0.9998, -0.01322, -0.0115, 0.9998, -0.02192, -0.002563, 0.9998, -0.642, 0.7666, 0.01416, 0.03961, 0.9985, 0.03871, -0.0001074, 1.0, 0.0008811, -0.01327, -0.01145, 0.9998, -0.004705, -0.02024, 0.9998, -0.01322, -0.0115, 0.9998, -0.01918, -0.9993, 0.03163, -0.01922, -0.9993, 0.03169, -0.005013, -1.0, 0.008514, -0.7568, -0.6516, -0.05262, -0.7568, -0.6516, -0.05262, -0.7568, -0.6516, -0.05262, -0.0001074, 1.0, 0.0008811, -0.6385, 0.769, -0.02991, -0.642, 0.7666, 0.01416, 0.5944, 0.7965, -0.1111, 0.5944, 0.7965, -0.1111, 0.5944, 0.7965, -0.1111, 0.02467, 0.5371, 0.8431, 0.01345, 0.525, 0.851, 0.01215, 0.4904, 0.8714, 0.9574, 0.1666, 0.2358, 0.8983, 0.09093, 0.4299, 0.6834, 0.02081, 0.7298, -0.6385, 0.769, -0.02991, -0.9986, 0.05151, 0.008615, -0.642, 0.7666, 0.01416, 0.992, 0.1036, 0.07232, 0.9933, 0.09561, 0.06557, 0.9999, 0.01284, -0.003851, 0.5165, -0.855, -0.04774, 0.622, -0.7828, -0.01526, 0.622, -0.7828, -0.01526, 0.6834, 0.02081, 0.7298, 0.8983, 0.09093, 0.4299, 0.5124, -0.05016, 0.8573, 0.1025, -0.8036, 0.5863, 0.2086, -0.7668, 0.607, 0.2086, -0.7668, 0.607, 0.2086, -0.7668, 0.607, 0.312, -0.72, 0.6198, 0.2086, -0.7668, 0.607, 0.622, -0.7828, -0.01526, 0.7168, -0.697, 0.0175, 0.622, -0.7828, -0.01526, 0.01215, 0.4904, 0.8714, 0.01345, 0.525, 0.851, -0.00305, 0.4789, 0.8779, -0.8215, 0.1229, 0.5568, -0.8544, -0.02492, 0.5191, -0.8155, 0.1439, 0.5606, -0.642, 0.7666, 0.01416, -0.9986, 0.05151, 0.008615, -0.9974, -0.0551, 0.04641, -0.852, -0.1878, 0.4887, -0.8544, -0.02492, 0.5191, -0.8215, 0.1229, 0.5568, -0.002559, 1.0, 0.0002483, -0.00686, 1.0, 0.005846, -0.006872, 1.0, 0.00586, -0.00686, 1.0, 0.005846, -0.01111, 0.9999, 0.01138, -0.006872, 1.0, 0.00586, 0.01611, -0.01996, 0.9997, 0.009905, -0.01293, 0.9999, 0.01356, -0.01394, 0.9998, -0.01398, -0.9994, 0.03211, 0.3113, -0.9496, -0.03689, 0.1082, -0.994, 0.01588, -0.01398, -0.9994, 0.03211, 0.1082, -0.994, 0.01588, -0.02898, -0.9981, 0.0551, -1.0, -0.005017, -0.001215, -0.9999, -0.0134, 0.00761, -0.9998, -0.01613, 0.009215, 1.0, -0.003271, -0.001606, 1.0, -0.0009042, -0.001497, 1.0, -0.0005773, -0.001146, 0.006784, 0.2677, 0.9635, -0.01868, 0.1917, 0.9813, 0.009905, -0.01293, 0.9999, -0.9998, -0.01613, 0.009215, -0.9999, -0.0134, 0.00761, -0.9993, -0.02944, 0.02334, 0.006784, 0.2677, 0.9635, 0.04385, 0.6688, 0.7421, 0.004908, 0.5304, 0.8477, 0.9994, -0.03454, 0.001957, 0.9995, -0.02829, -0.01205, 0.9993, -0.03605, 0.004236, 0.006784, 0.2677, 0.9635, 0.004908, 0.5304, 0.8477, -0.01868, 0.1917, 0.9813, -0.8038, 0.4509, 0.3881, -0.8038, 0.4509, 0.3881, -0.835, 0.4654, 0.2937, -0.5637, 0.8256, -0.025, -0.5637, 0.8256, -0.02497, -0.558, 0.8296, -0.02063, 0.7594, -0.1641, 0.6297, 0.7594, -0.1641, 0.6297, 0.7594, -0.1641, 0.6297, 0.3113, -0.9496, -0.03689, 0.4559, -0.8881, -0.05868, 0.1082, -0.994, 0.01588, -0.08161, -0.585, 0.8069, -0.08161, -0.585, 0.8069, -0.08161, -0.585, 0.8069, -0.6788, -0.02581, 0.7338, -0.6788, -0.02579, 0.7339, -0.7056, -0.03556, 0.7077, 0.006784, 0.2677, 0.9635, 0.009905, -0.01293, 0.9999, 0.01611, -0.01996, 0.9997, 0.7324, 0.3963, 0.5536, 0.7326, 0.3961, 0.5536, 0.7146, 0.4299, 0.5519, 0.5898, 0.8075, -0.007801, 0.5561, 0.8311, 0.004903, 0.5742, 0.8187, 0.006181, 0.7324, 0.3963, 0.5536, 0.7494, 0.3618, 0.5545, 0.7326, 0.3961, 0.5536, 0.01431, -0.8269, -0.5621, 0.0007566, -1.0, 0.006626, 0.005051, -0.9913, -0.1312, -0.06552, -0.9966, 0.05053, -0.06552, -0.9966, 0.05053, -0.06552, -0.9966, 0.05053, 0.5571, -0.8245, -0.09912, 0.4559, -0.8881, -0.05868, 0.3113, -0.9496, -0.03689, 0.3957, -0.6765, -0.6211, 0.3957, -0.6765, -0.6211, 0.3957, -0.6765, -0.6211, 0.005051, -0.9913, -0.1312, 0.01959, -0.7605, -0.6491, 0.01431, -0.8269, -0.5621, -0.5637, 0.8256, -0.02497, -0.5637, 0.8256, -0.025, -0.5694, 0.8216, -0.02931, -1.0, -0.005662, 0.0003427, -0.9999, -0.0134, 0.00761, -1.0, -0.005017, -0.001215, -0.6788, -0.02581, 0.7338, -0.651, -0.016, 0.7589, -0.6788, -0.02579, 0.7339, -0.8038, 0.4509, 0.3881, -0.8038, 0.4509, 0.3881, -0.7645, 0.4319, 0.4786, -0.9758, -0.009599, -0.2186, -0.9914, -0.01037, -0.1305, -0.9999, -0.01247, -0.01136, 0.01666, 0.1131, 0.9934, -0.2131, -0.002149, 0.977, 0.06105, 0.005709, 0.9981, -0.02083, -0.9995, 0.02172, -0.02107, -0.9995, 0.02183, -0.03578, -0.9989, 0.02868, 0.9763, 0.0002891, 0.2162, 0.9763, 0.0001629, 0.2166, 0.976, 0.0008458, 0.2178, -0.02083, -0.9995, 0.02172, -0.006001, -0.9999, 0.01481, -0.02107, -0.9995, 0.02183, -0.2131, -0.002149, 0.977, -0.2111, -0.001075, 0.9775, 0.06105, 0.005709, 0.9981, -0.9999, -0.01247, -0.01136, -0.9914, -0.01037, -0.1305, -0.9953, -0.01861, 0.09453, -0.7061, 0.7072, -0.03568, -0.786, 0.6135, -0.07595, -0.7104, 0.7031, -0.03076, -0.9221, -0.01789, 0.3865, -0.9221, -0.01789, 0.3865, -0.9221, -0.01789, 0.3865, 0.9766, -0.000649, 0.2149, 0.9763, 0.0001629, 0.2166, 0.9763, 0.0002891, 0.2162, 0.6945, 0.7191, 0.02446, 0.7327, 0.6674, 0.1331, 0.6447, 0.762, -0.06162, 0.2688, 0.1105, 0.9568, 0.06105, 0.005709, 0.9981, 0.5202, -0.01242, 0.854, 0.7547, -0.6255, 0.198, 0.7772, -0.5921, 0.213, 0.7547, -0.6255, 0.198, 0.7308, -0.6577, 0.1825, 0.7547, -0.6255, 0.198, 0.7547, -0.6255, 0.198, -0.6912, -0.6629, -0.2876, -0.7202, -0.6517, -0.238, -0.7199, -0.6503, -0.2424, 0.5534, 0.7953, -0.2475, 0.6945, 0.7191, 0.02446, 0.6447, 0.762, -0.06162, -0.3257, -0.6463, 0.6901, -0.3257, -0.6463, 0.6901, -0.3257, -0.6463, 0.6901, -0.9999, -0.01247, -0.01136, -0.9953, -0.01861, 0.09453, -0.9276, -0.02062, 0.373, -0.181, 0.6787, 0.7118, -0.1809, 0.6787, 0.7117, -0.1494, 0.718, 0.6799, 0.2688, 0.1105, 0.9568, 0.01666, 0.1131, 0.9934, 0.06105, 0.005709, 0.9981, -0.1809, 0.6787, 0.7117, -0.181, 0.6787, 0.7118, -0.2119, 0.637, 0.7411, -0.6061, 0.584, -0.54, -0.6061, 0.584, -0.54, -0.6061, 0.584, -0.54, 0.1256, 0.2963, 0.9468, 0.01666, 0.1131, 0.9934, 0.2688, 0.1105, 0.9568, 0.976, 0.0008458, 0.2178, 0.9763, 0.0001629, 0.2166, 0.9761, -0.0004108, 0.2172, -0.03129, -0.9751, 0.2197, -0.03132, -0.9751, 0.2197, -0.02833, -0.9757, 0.2175, -0.06372, 0.2225, 0.9728, -0.06436, 0.2222, 0.9729, -0.06341, 0.2227, 0.9728, -0.06295, 0.2229, 0.9728, -0.06372, 0.2225, 0.9728, -0.06341, 0.2227, 0.9728, -0.9889, 0.05489, 0.1377, -0.9997, 0.01951, -0.01384, -0.9993, 0.03551, -0.01349, -0.9889, 0.05489, 0.1377, -0.9993, 0.03551, -0.01349, -0.9686, 0.07095, 0.2383, -0.03441, -0.9744, 0.2221, -0.03132, -0.9751, 0.2197, -0.03129, -0.9751, 0.2197, -0.7165, -0.6814, 0.1495, -0.7555, -0.6437, 0.1218, -0.7165, -0.6814, 0.1495, -0.6395, 0.2188, 0.737, -0.6069, 0.1496, 0.7806, -0.6336, 0.2149, 0.7432, 0.8616, 0.03945, 0.506, 0.628, 0.1516, 0.7633, 0.7656, 0.0951, 0.6363, 0.8881, -0.3615, 0.2838, 0.8807, -0.326, 0.3438, 0.8771, -0.3231, 0.3554, -0.6749, -0.7165, 0.1767, -0.7165, -0.6814, 0.1495, -0.7165, -0.6814, 0.1495, -0.9889, 0.05489, 0.1377, -0.9686, 0.07095, 0.2383, -0.8494, 0.1119, 0.5157, 0.04786, -0.8436, -0.5348, 0.07865, -0.7816, -0.6188, 0.04787, -0.8436, -0.5348, 0.04786, -0.8436, -0.5348, 0.04787, -0.8436, -0.5348, 0.01653, -0.8956, -0.4446, -0.8327, -0.3969, -0.386, -0.8464, -0.4098, -0.3402, -0.8561, -0.3846, -0.3452, -0.7443, -0.4046, 0.5314, -0.7443, -0.4046, 0.5314, -0.7443, -0.4046, 0.5314, -0.07962, -0.4161, 0.9058, -0.07689, -0.4254, 0.9017, -0.07962, -0.4162, 0.9058, 0.628, 0.1516, 0.7633, 0.4766, 0.1968, 0.8568, 0.7656, 0.0951, 0.6363, -0.9768, 0.07016, -0.2026, -0.9993, 0.03551, -0.01349, -0.9997, 0.01951, -0.01384, 0.8771, -0.3029, 0.3727, 0.8771, -0.3231, 0.3554, 0.8807, -0.326, 0.3438, -0.08236, -0.4068, 0.9098, -0.07962, -0.4161, 0.9058, -0.07962, -0.4162, 0.9058, -0.002559, 1.0, 0.0002483, -0.006861, 1.0, 0.005846, -0.006842, 1.0, 0.005822, -0.006861, 1.0, 0.005846, -0.01111, 0.9999, 0.01138, -0.006842, 1.0, 0.005822, 0.9999, -0.006267, 0.008001, 0.9999, -0.009062, 0.01258, 0.9999, 0.007863, 0.01091, 0.01615, -0.02005, 0.9997, 0.009905, -0.01293, 0.9999, 0.01356, -0.01394, 0.9998, -0.01398, -0.9994, 0.03211, 0.3113, -0.9496, -0.0369, 0.1082, -0.994, 0.01588, -0.01398, -0.9994, 0.03211, 0.1082, -0.994, 0.01588, -0.02898, -0.9981, 0.0551, 0.9999, -0.006267, 0.008001, 0.9999, 0.007863, 0.01091, 1.0, -0.0005854, -0.001157, 0.006784, 0.2677, 0.9635, -0.01868, 0.1917, 0.9813, 0.009905, -0.01293, 0.9999, 0.006784, 0.2677, 0.9635, 0.04385, 0.6688, 0.7421, 0.004908, 0.5304, 0.8477, 0.9994, -0.03456, 0.001957, 0.9999, -0.009062, 0.01258, 0.9999, -0.006267, 0.008001, 0.006784, 0.2677, 0.9635, 0.004908, 0.5304, 0.8477, -0.01868, 0.1917, 0.9813, -0.8037, 0.4509, 0.3881, -0.8038, 0.4509, 0.3881, -0.835, 0.4654, 0.2937, -0.5564, 0.8307, -0.01987, -0.56, 0.8281, -0.02437, -0.558, 0.8296, -0.02063, 0.7594, -0.1641, 0.6297, 0.7594, -0.1641, 0.6297, 0.7594, -0.1641, 0.6297, 0.3113, -0.9496, -0.0369, 0.4559, -0.8881, -0.05869, 0.1082, -0.994, 0.01588, -0.0816, -0.585, 0.8069, -0.0816, -0.585, 0.8069, -0.0816, -0.585, 0.8069, -0.6788, -0.02579, 0.7339, -0.6788, -0.0258, 0.7339, -0.7056, -0.03556, 0.7077, 0.006784, 0.2677, 0.9635, 0.009905, -0.01293, 0.9999, 0.01615, -0.02005, 0.9997, 0.7324, 0.3964, 0.5536, 0.7325, 0.3962, 0.5536, 0.7146, 0.4299, 0.5519, 0.6017, 0.7987, -0.006652, 0.6016, 0.7988, -0.006662, 0.5742, 0.8187, 0.006187, 0.7324, 0.3964, 0.5536, 0.7494, 0.3619, 0.5545, 0.7325, 0.3962, 0.5536, -0.0367, -0.8684, -0.4946, -0.0551, -0.8419, -0.5368, -0.04657, -0.8148, -0.5778, -0.685, -0.7274, -0.04125, -0.685, -0.7274, -0.04125, -0.685, -0.7274, -0.04125, 0.5571, -0.8245, -0.09912, 0.4559, -0.8881, -0.05869, 0.3113, -0.9496, -0.0369, 0.6283, 0.7777, -0.01949, 0.6016, 0.7988, -0.006662, 0.6017, 0.7987, -0.006652, -0.6788, -0.02579, 0.7339, -0.651, -0.01599, 0.7589, -0.6788, -0.0258, 0.7339, -0.8038, 0.4509, 0.3881, -0.8037, 0.4509, 0.3881, -0.7644, 0.4319, 0.4786, 0.1651, 0.04355, 0.9853, 0.1906, 0.06774, 0.9793, -0.006127, 0.0001929, 1.0, -0.8395, 0.1421, 0.5245, -0.8395, 0.1421, 0.5245, -0.8395, 0.1421, 0.5245, 0.9864, 0.1599, 0.037, 0.9991, 0.04075, 0.01303, 0.9941, 0.05802, -0.09138, 0.02876, -0.9635, 0.2663, 0.00116, -1.0, 0.005003, 0.0877, -0.9949, 0.05045, -0.991, -0.0322, -0.1296, -0.948, -0.2722, -0.1648, -0.9999, -0.007451, 0.008957, 0.02876, -0.9635, 0.2663, -0.005808, -0.9999, 0.01424, 0.00116, -1.0, 0.005003, 0.9941, 0.05802, -0.09138, 0.9991, 0.04075, 0.01303, 0.9998, -0.01607, 0.01388, -0.9998, -0.01995, 0.0008777, -0.991, -0.0322, -0.1296, -0.9999, -0.007451, 0.008957, -0.006366, 0.9991, -0.04179, -0.01264, 0.9987, -0.04995, -0.01074, 0.999, -0.04438, -0.9019, 0.4114, -0.1315, -0.9019, 0.4114, -0.1315, -0.9019, 0.4114, -0.1315, -0.948, -0.2722, -0.1648, -0.9025, -0.3784, -0.2055, -0.891, -0.4539, 0.005399, 0.06954, -0.9436, 0.3237, -0.01564, -0.8142, 0.5804, 0.02876, -0.9635, 0.2663, 0.0877, -0.9949, 0.05045, 0.06954, -0.9436, 0.3237, 0.02876, -0.9635, 0.2663, 0.1906, 0.06774, 0.9793, -0.008336, 0.003485, 1.0, -0.006127, 0.0001929, 1.0, -0.04428, 0.7051, 0.7077, -0.04644, 0.714, 0.6986, -0.04428, 0.7051, 0.7077, 0.428, 0.1755, 0.8866, 0.1906, 0.06774, 0.9793, 0.3795, 0.1325, 0.9157, -0.04428, 0.7051, 0.7077, -0.04428, 0.7051, 0.7077, -0.04212, 0.6961, 0.7168, 0.004265, -0.8543, -0.5198, -0.0343, -0.9179, -0.3954, -0.03762, -0.777, -0.6284, -0.01564, -0.8142, 0.5804, 0.0002389, -0.7731, 0.6342, 0.02876, -0.9635, 0.2663, -0.948, -0.2722, -0.1648, -0.891, -0.4539, 0.005399, -0.8706, -0.492, -0.007745, -0.5756, 0.6172, 0.5364, -0.5756, 0.6172, 0.5364, -0.5756, 0.6172, 0.5364, -0.5687, 0.8224, -0.01569, -0.5687, 0.8224, -0.01569, -0.5687, 0.8224, -0.01569, 0.3795, 0.1325, 0.9157, 0.1906, 0.06774, 0.9793, 0.1651, 0.04355, 0.9853, 0.9991, 0.04075, 0.01303, 0.9973, -0.06455, 0.03403, 0.9998, -0.01607, 0.01388, -0.948, -0.2722, -0.1648, -0.991, -0.0322, -0.1296, -0.8883, -0.2026, -0.4121, -0.948, -0.2722, -0.1648, -0.8883, -0.2026, -0.4121, -0.9025, -0.3784, -0.2055, 0.002559, 1.0, -0.0002483, 0.006802, 1.0, -0.00577, 0.006842, 1.0, -0.005822, 0.234, 0.02999, 0.9718, -0.1112, -0.06835, 0.9914, 0.0765, -0.16, 0.9842, 0.006802, 1.0, -0.00577, 0.01111, 0.9999, -0.01138, 0.006842, 1.0, -0.005822, -0.9999, -0.00622, -0.008005, -0.9999, -0.009015, -0.01259, -0.9999, 0.008005, -0.01111, 0.01398, -0.9994, -0.03211, -0.3113, -0.9496, 0.0369, -0.1082, -0.994, -0.01587, 0.01398, -0.9994, -0.03211, -0.1082, -0.994, -0.01587, 0.02898, -0.9981, -0.0551, 1.0, -0.00465, 0.001643, 0.9999, -0.01298, -0.005391, 0.9999, -0.01564, -0.006895, 0.234, 0.02999, 0.9718, -0.228, 0.01997, 0.9735, -0.1112, -0.06835, 0.9914, -0.9999, -0.00622, -0.008005, -0.9999, 0.008005, -0.01111, -1.0, -0.0005855, 0.001157, 0.9999, -0.01564, -0.006895, 0.9999, -0.01298, -0.005391, 0.9994, -0.02936, -0.01962, -0.9994, -0.03456, -0.001957, -0.9999, -0.009015, -0.01259, -0.9999, -0.00622, -0.008005, 0.234, 0.02999, 0.9718, 0.684, 0.007596, 0.7294, 0.4432, 0.1067, 0.8901, 0.234, 0.02999, 0.9718, 0.1657, 0.1786, 0.9699, -0.228, 0.01997, 0.9735, 0.234, 0.02999, 0.9718, 0.4432, 0.1067, 0.8901, 0.1657, 0.1786, 0.9699, 0.09638, 0.9952, 0.01946, 0.06083, 0.9981, 0.001271, 0.04112, 0.9991, -0.009726, -0.3113, -0.9496, 0.0369, -0.4559, -0.8881, 0.05869, -0.1082, -0.994, -0.01587, -0.6017, 0.7987, 0.006663, -0.6016, 0.7988, 0.006651, -0.5742, 0.8187, -0.006187, 0.05036, -0.8045, 0.5918, 0.0551, -0.8419, 0.5368, 0.05036, -0.8045, 0.5918, 0.685, -0.7274, 0.04125, 0.685, -0.7274, 0.04125, 0.685, -0.7274, 0.04125, -0.228, 0.01997, 0.9735, -0.457, -0.02539, 0.8891, -0.1112, -0.06835, 0.9914, -0.5571, -0.8245, 0.09912, -0.4559, -0.8881, 0.05869, -0.3113, -0.9496, 0.0369, -0.3957, -0.6765, 0.6211, -0.3957, -0.6765, 0.6211, -0.3957, -0.6765, 0.6211, 0.05036, -0.8045, 0.5918, 0.04539, -0.7635, 0.6442, 0.05036, -0.8045, 0.5918, 0.06083, 0.9981, 0.001271, 0.09638, 0.9952, 0.01946, 0.1261, 0.9914, 0.03545, 1.0, -0.00543, -0.0003169, 0.9999, -0.01298, -0.005391, 1.0, -0.00465, 0.001643, -0.6283, 0.7777, 0.01949, -0.6016, 0.7988, 0.006651, -0.6017, 0.7987, 0.006663, -0.2414, 0.8115, 0.5321, -0.05441, 0.827, 0.5595, -0.2415, 0.8115, 0.5321, -0.228, 0.01997, 0.9735, -0.5198, -0.01239, 0.8542, -0.457, -0.02539, 0.8891, -0.2414, 0.8115, 0.5321, -0.2415, 0.8115, 0.5321, -0.4198, 0.7669, 0.4855, -0.8999, 0.4316, -0.06285, -0.9889, 0.1475, -0.01892, -0.9746, 0.2221, -0.03004, 0.9984, -0.04442, -0.0337, 0.9902, 0.1376, -0.02423, 0.9936, -0.01115, 0.1124, 0.004795, -1.0, 0.003432, -0.0434, -0.9808, 0.1902, 0.002105, -1.0, 0.003043, 0.9902, 0.1376, -0.02423, 0.9447, 0.3126, 0.0991, 0.9936, -0.01115, 0.1124, 0.009866, -0.1432, 0.9896, -0.001063, 0.009245, 1.0, 0.02351, -0.2027, 0.979, -0.9746, 0.2221, -0.03004, -0.9889, 0.1475, -0.01892, -1.0, 0.0005761, 0.003826, -0.0008499, 0.9999, -0.01564, -0.001022, 0.9999, -0.01103, -0.006921, 0.9995, -0.03033, 0.009866, -0.1432, 0.9896, 0.02351, -0.2027, 0.979, 0.03661, -0.4255, 0.9042, -0.0008499, 0.9999, -0.01564, 0.004744, 1.0, 0.00321, -0.001022, 0.9999, -0.01103, 0.4151, 0.225, 0.8815, 0.4041, 0.2836, 0.8697, 0.4041, 0.2835, 0.8697, -0.0003837, 0.01306, 0.9999, -0.001063, 0.009245, 1.0, 0.009866, -0.1432, 0.9896, 0.001806, 0.5952, 0.8036, 0.008015, 0.6262, 0.7797, -0.03465, 0.5814, 0.8129, -0.4991, 0.8661, 0.0264, -0.4991, 0.8661, 0.0264, -0.4991, 0.8661, 0.0264, 0.001806, 0.5952, 0.8036, -0.03465, 0.5814, 0.8129, -0.05704, 0.5604, 0.8262, 0.002105, -1.0, 0.003043, -0.0434, -0.9808, 0.1902, -0.3221, -0.9448, 0.06026, -1.0, 0.0005761, 0.003826, -0.9889, 0.1475, -0.01892, -1.0, -0.0004325, 0.003093, -0.001971, -0.8508, 0.5255, -0.0503, -0.993, 0.1071, -0.0434, -0.9808, 0.1902, -0.0434, -0.9808, 0.1902, -0.2577, -0.9646, 0.0568, -0.3221, -0.9448, 0.06026, 0.9902, 0.1376, -0.02423, 0.8095, 0.5871, 0.002232, 0.9447, 0.3126, 0.0991, -0.0434, -0.9808, 0.1902, -0.0503, -0.993, 0.1071, -0.2577, -0.9646, 0.0568, -0.5984, 0.02883, 0.8007, -0.5077, -0.006445, 0.8615, -0.5077, -0.006454, 0.8615, -0.03465, 0.5814, 0.8129, -0.1122, 0.5603, 0.8207, -0.05704, 0.5604, 0.8262, -0.4103, -0.04165, 0.911, -0.5077, -0.006454, 0.8615, -0.5077, -0.006445, 0.8615, 0.4041, 0.2835, 0.8697, 0.4041, 0.2836, 0.8697, 0.3916, 0.341, 0.8546, 0.8095, 0.5871, 0.002232, 0.694, 0.7185, 0.0469, 0.9447, 0.3126, 0.0991, 0.6626, -0.4475, 0.6006, 0.6626, -0.4475, 0.6006, 0.6626, -0.4475, 0.6006, 0.9447, 0.3126, 0.0991, 0.9329, 0.001253, 0.3601, 0.9936, -0.01115, 0.1124, -0.2577, -0.9646, 0.0568, -0.6265, -0.7795, -0.001168, -0.3221, -0.9448, 0.06026, -0.9463, 0.3047, -0.1083, -0.9952, 0.04736, -0.08558, -0.9969, 0.01689, -0.07664, 0.9877, -0.01342, 0.1556, 0.996, -0.08836, -0.009425, 0.9969, -0.06351, 0.04625, 0.189, -0.9805, 0.05474, -0.04199, -0.9991, -0.007962, 0.1424, -0.9895, 0.0225, -0.02927, 0.9994, -0.01639, -0.02925, 0.9994, -0.01636, -0.03642, 0.9988, -0.03173, 0.9969, -0.06351, 0.04625, 0.9878, -0.01397, 0.1552, 0.9877, -0.01342, 0.1556, 0.189, -0.9805, 0.05474, -0.0615, -0.9981, -0.01024, -0.04199, -0.9991, -0.007962, -0.02927, 0.9994, -0.01639, -0.02208, 0.9998, -0.0009821, -0.02925, 0.9994, -0.01636, -0.1299, -0.03321, 0.991, -0.1438, -0.01098, 0.9895, -0.1479, -0.004873, 0.989, -0.1627, 0.01943, 0.9865, -0.1479, -0.004873, 0.989, -0.1438, -0.01098, 0.9895, -0.9969, 0.01689, -0.07664, -0.9952, 0.04736, -0.08558, -0.9885, 0.09038, -0.1213, 0.809, 0.5801, 0.09529, 0.809, 0.58, 0.09529, 0.8027, 0.5894, 0.09078, -0.1097, 0.6446, 0.7566, -0.05419, 0.8009, 0.5963, -0.1379, 0.6149, 0.7764, 0.809, 0.58, 0.09529, 0.809, 0.5801, 0.09529, 0.8151, 0.5706, 0.09978, -0.0615, -0.9981, -0.01024, -0.1071, -0.9939, -0.02796, -0.04199, -0.9991, -0.007962, 0.4712, -0.8671, 0.1615, 0.189, -0.9805, 0.05474, 0.3806, -0.9187, 0.1054, -0.09109, -0.6825, 0.7252, -0.09801, -0.7633, 0.6385, -0.09801, -0.7633, 0.6385, 0.9714, -0.1612, -0.1746, 0.9969, -0.06351, 0.04625, 0.996, -0.08836, -0.009425, 0.2026, -0.5378, -0.8183, 0.2026, -0.5378, -0.8183, 0.2026, -0.5378, -0.8183, -0.09801, -0.7633, 0.6385, -0.09801, -0.7633, 0.6385, -0.1035, -0.8334, 0.5429, -0.8567, -0.05815, 0.5126, -0.8567, -0.05815, 0.5126, -0.8567, -0.05815, 0.5126, -0.1681, 0.4066, 0.898, -0.1097, 0.6446, 0.7566, -0.1379, 0.6149, 0.7764, -0.9818, 0.1707, -0.08349, -0.9463, 0.3047, -0.1083, -0.9969, 0.01689, -0.07664, 0.257, 0.3879, 0.8852, 0.257, 0.3879, 0.8852, 0.2494, 0.1091, 0.9622, 0.2431, 0.6342, 0.734, 0.257, 0.3879, 0.8852, 0.257, 0.3879, 0.8852, -0.9818, 0.1707, -0.08349, -0.857, 0.4919, -0.1538, -0.9463, 0.3047, -0.1083, 0.189, -0.9805, 0.05474, 0.1424, -0.9895, 0.0225, 0.3806, -0.9187, 0.1054, 0.7164, -0.625, -0.3102, 0.7164, -0.625, -0.3102, 0.7164, -0.625, -0.3102, -0.0006251, 0.9997, -0.02421, 0.007907, 0.9999, -0.009546, -0.0004648, 0.9997, -0.02367, 0.165, 0.05044, 0.985, 0.1901, 0.07819, 0.9786, -0.005942, 0.000267, 1.0, -0.8366, 0.1641, 0.5227, -0.8366, 0.1641, 0.5227, -0.8366, 0.1641, 0.5227, 0.9821, 0.1845, 0.03683, 0.9988, 0.04701, 0.01299, 0.9939, 0.06906, -0.08574, 0.02078, -0.9705, 0.2402, 0.0009054, -1.0, 0.004447, 0.07464, -0.9961, 0.04607, -0.9909, -0.03731, -0.1295, -0.9371, -0.308, -0.1641, -0.9999, -0.008711, 0.008928, 0.02078, -0.9705, 0.2402, -0.005013, -0.9999, 0.01229, 0.0009054, -1.0, 0.004447, 0.9939, 0.06906, -0.08574, 0.9988, 0.04701, 0.01299, 0.9997, -0.01736, 0.01421, -0.9997, -0.0231, 0.0008953, -0.9909, -0.03731, -0.1295, -0.9999, -0.008711, 0.008928, -0.0006251, 0.9997, -0.02421, -0.0004648, 0.9997, -0.02367, -0.008999, 0.9992, -0.03833, -0.8769, 0.4634, -0.1278, -0.8769, 0.4634, -0.1278, -0.8769, 0.4634, -0.1278, -0.9371, -0.308, -0.1641, -0.8811, -0.4278, -0.2018, -0.8613, -0.5081, 0.005285, -0.03068, -0.7921, -0.6097, -0.0238, -0.7901, -0.6125, -0.05062, -0.6699, -0.7407, 0.05433, -0.9585, 0.2798, -0.01388, -0.851, 0.525, 0.02078, -0.9705, 0.2402, 0.07464, -0.9961, 0.04607, 0.05433, -0.9585, 0.2798, 0.02078, -0.9705, 0.2402, 0.1901, 0.07819, 0.9786, -0.008039, 0.00398, 1.0, -0.005942, 0.000267, 1.0, -0.03953, 0.7542, 0.6554, -0.04155, 0.7633, 0.6448, -0.03964, 0.7551, 0.6544, 0.4257, 0.2022, 0.882, 0.1901, 0.07819, 0.9786, 0.3782, 0.153, 0.913, -0.03953, 0.7542, 0.6554, -0.03964, 0.7551, 0.6544, -0.03759, 0.7458, 0.6651, 0.003705, -0.885, -0.4656, -0.0238, -0.7901, -0.6125, -0.03068, -0.7921, -0.6097, -0.01388, -0.851, 0.525, 0.0002178, -0.8161, 0.5779, 0.02078, -0.9705, 0.2402, -0.9371, -0.308, -0.1641, -0.8613, -0.5081, 0.005285, -0.8366, -0.5478, -0.007443, -0.5414, 0.6725, 0.5046, -0.5414, 0.6725, 0.5046, -0.5414, 0.6725, 0.5046, -0.5125, 0.8586, -0.01414, -0.5125, 0.8586, -0.01414, -0.5125, 0.8586, -0.01414, 0.3782, 0.153, 0.913, 0.1901, 0.07819, 0.9786, 0.165, 0.05044, 0.985, 0.9988, 0.04701, 0.01299, 0.9966, -0.07473, 0.03401, 0.9997, -0.01736, 0.01421, -0.9371, -0.308, -0.1641, -0.9909, -0.03731, -0.1295, -0.8825, -0.232, -0.4092, -0.9371, -0.308, -0.1641, -0.8825, -0.232, -0.4092, -0.8811, -0.4278, -0.2018, 0.009411, -0.009241, 0.9999, 0.009411, -0.009241, 0.9999, 0.009411, -0.009241, 0.9999, 0.009411, -0.009241, 0.9999])] * 3)])

# ---- objects
ob_polysurface259 = bpy.data.objects.new('polySurface259', me_untitled)

# ---- transforms, parenting, visibility, modifiers, constraints
ob_polysurface259.location = (-0.002, 1.609e-05, 0.001719)
ob_polysurface259.rotation_euler = (1.571, -0.0, 0.0)
ob_polysurface259.scale = (0.2589, 0.2589, 0.2589)
ob_polysurface259.color = (0.8, 0.8, 0.8, 1.0)
ob_polysurface259.lineart.crease_threshold = 0.0

# ---- collection membership
col_collection_1.objects.link(ob_polysurface259)

# ---- scene / render settings (as saved in the file)
scene.frame_start = 1; scene.frame_end = 250; scene.frame_set(1)
scene.render.engine = 'BLENDER_EEVEE_NEXT'
scene.render.resolution_percentage = 50
scene.render.dither_intensity = 0.0
scene.cycles.use_denoising = False
scene.cycles.samples = 128
scene.cycles.sampling_pattern = 'TABULATED_SOBOL'
scene.cycles.light_sampling_threshold = 0.0
scene.cycles.use_adaptive_sampling = False
scene.cycles.use_light_tree = False
scene.cycles.blur_glossy = 0.0
scene.cycles.sample_clamp_indirect = 0.0
scene.view_settings.view_transform = 'Standard'
bpy.context.view_layer.update()

# ---- added for rendering (the .blend has no active camera and no usable light): camera, sun
cam_auto = bpy.data.cameras.new('AutoCamera')
cam_auto.lens = 50.0
cam_auto.sensor_width = 36.0
cam_auto.clip_end = 1000.0
ob_auto_camera = bpy.data.objects.new('AutoCamera', cam_auto)
scene.collection.objects.link(ob_auto_camera)
ob_auto_camera.location = (0.820127, -1.00916, 0.882401)
ob_auto_camera.rotation_euler = (1.09748, -7.21219e-08, 0.694738)
scene.camera = ob_auto_camera
light_auto_sun = bpy.data.lights.new('AutoSun', 'SUN')
light_auto_sun.energy = 3.0
light_auto_sun.angle = 0.0523599
ob_auto_sun = bpy.data.objects.new('AutoSun', light_auto_sun)
scene.collection.objects.link(ob_auto_sun)
ob_auto_sun.rotation_euler = (0.872665, 0.174533, 0.523599)
bpy.context.view_layer.update()
